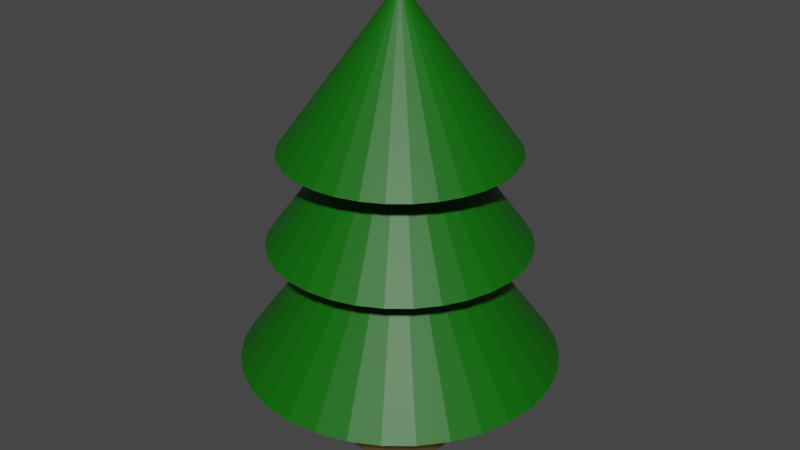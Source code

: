 # Source: rbol.blend  (saved by Blender 3.3.6; exported with 4.5.12 LTS)
import bpy
from mathutils import Matrix  # noqa: F401  (used for matrix-valued properties, if any)

bpy.ops.wm.read_factory_settings(use_empty=True)
scene = bpy.context.scene
scene.name = 'Scene'

# ---- collections
col_collection = bpy.data.collections.new('Collection'); scene.collection.children.link(col_collection)

# ---- materials (node trees are filled in below, after node groups)
mat_hojas_001 = bpy.data.materials.new('Hojas.001')
mat_hojas_001.alpha_threshold = 0.0
mat_hojas_001.use_transparent_shadow = False
mat_hojas_001.roughness = 0.5
mat_hojas_001.line_color = (0.0, 0.0, 0.0, 1.0)
mat_hojas = bpy.data.materials.new('Hojas')
mat_hojas.use_transparent_shadow = False

# ---- node groups
ng_auto_smooth = bpy.data.node_groups.new('Auto Smooth', 'GeometryNodeTree')
_s = ng_auto_smooth.interface.new_socket(name='Geometry', in_out='OUTPUT', socket_type='NodeSocketGeometry')
_s = ng_auto_smooth.interface.new_socket(name='Geometry', in_out='INPUT', socket_type='NodeSocketGeometry')
_s = ng_auto_smooth.interface.new_socket(name='Angle', in_out='INPUT', socket_type='NodeSocketFloat')
_s.subtype = 'ANGLE'
_s.min_value = 0.0
_s.max_value = 3.142
ng_auto_smooth.is_modifier = True
_N = ng_auto_smooth.nodes; _L = ng_auto_smooth.links
n0 = _N.new('NodeGroupOutput'); n0.name = 'Group Output'; n0.location = (480, -100)
n1 = _N.new('NodeGroupInput'); n1.name = 'Group Input'; n1.location = (-420, -300)
n2 = _N.new('NodeGroupInput'); n2.name = 'Group Input.001'; n2.location = (-60, -100)
n3 = _N.new('GeometryNodeSetShadeSmooth'); n3.name = 'Set Shade Smooth'; n3.location = (120, -100)
n3.domain = 'EDGE'
n4 = _N.new('GeometryNodeSetShadeSmooth'); n4.name = 'Set Shade Smooth.001'; n4.location = (300, -100)
n5 = _N.new('GeometryNodeInputMeshEdgeAngle'); n5.name = 'Edge Angle'; n5.location = (-420, -220)
n6 = _N.new('GeometryNodeInputEdgeSmooth'); n6.name = 'Is Edge Smooth'; n6.location = (-60, -160)
n7 = _N.new('GeometryNodeInputShadeSmooth'); n7.name = 'Is Face Smooth'; n7.location = (-240, -340)
n8 = _N.new('FunctionNodeBooleanMath'); n8.name = 'Boolean Math'; n8.location = (-60, -220)
n9 = _N.new('FunctionNodeCompare'); n9.name = 'Compare'; n9.location = (-240, -180)
n9.operation = 'LESS_EQUAL'
_L.new(n5.outputs[0], n9.inputs[0])
_L.new(n4.outputs[0], n0.inputs[0])
_L.new(n1.outputs[1], n9.inputs[1])
_L.new(n9.outputs[0], n8.inputs[0])
_L.new(n7.outputs[0], n8.inputs[1])
_L.new(n2.outputs[0], n3.inputs[0])
_L.new(n6.outputs[0], n3.inputs[1])
_L.new(n3.outputs[0], n4.inputs[0])
_L.new(n8.outputs[0], n3.inputs[2])
n0.is_active_output = True

# ---- material node trees
mat_hojas_001.use_nodes = True; mat_hojas_001.node_tree.nodes.clear()
_N = mat_hojas_001.node_tree.nodes; _L = mat_hojas_001.node_tree.links
n0 = _N.new('ShaderNodeOutputMaterial'); n0.name = 'Material Output'; n0.location = (300, 300)
n1 = _N.new('ShaderNodeBsdfPrincipled'); n1.name = 'Principled BSDF'; n1.location = (10, 300)
n1.distribution = 'GGX'
n1.subsurface_method = 'RANDOM_WALK_SKIN'
n1.inputs[0].default_value = (0.08714, 0.05735, 0.02035, 1.0)
n1.inputs[3].default_value = 1.45
n1.inputs[27].default_value = (0.0, 0.0, 0.0, 1.0)
n1.inputs[28].default_value = 1.0
_L.new(n1.outputs[0], n0.inputs[0])
n0.is_active_output = True
mat_hojas.use_nodes = True; mat_hojas.node_tree.nodes.clear()
_N = mat_hojas.node_tree.nodes; _L = mat_hojas.node_tree.links
n0 = _N.new('ShaderNodeBsdfPrincipled'); n0.name = 'Principled BSDF'; n0.location = (10, 300)
n0.distribution = 'GGX'
n0.subsurface_method = 'RANDOM_WALK_SKIN'
n0.inputs[0].default_value = (0.001453, 0.1237, 0.0, 1.0)
n0.inputs[3].default_value = 1.45
n0.inputs[27].default_value = (0.0, 0.0, 0.0, 1.0)
n0.inputs[28].default_value = 1.0
n1 = _N.new('ShaderNodeOutputMaterial'); n1.name = 'Material Output'; n1.location = (300, 300)
_L.new(n0.outputs[0], n1.inputs[0])
n1.is_active_output = True

# ---- world
world_world = bpy.data.worlds.new('World'); scene.world = world_world
world_world.use_nodes = True; world_world.node_tree.nodes.clear()
_N = world_world.node_tree.nodes; _L = world_world.node_tree.links
n0 = _N.new('ShaderNodeOutputWorld'); n0.name = 'World Output'; n0.location = (300, 300)
n1 = _N.new('ShaderNodeBackground'); n1.name = 'Background'; n1.location = (10, 300)
n1.inputs[0].default_value = (0.05088, 0.05088, 0.05088, 1.0)
_L.new(n1.outputs[0], n0.inputs[0])
n0.is_active_output = True
world_world.color = (0.05088, 0.05088, 0.05088)
world_world.use_sun_shadow = False
world_world.sun_shadow_jitter_overblur = 0.0

# ---- meshes
me_cylinder = bpy.data.meshes.new('Cylinder')
me_cylinder.from_pydata([(0.0, 1.0, -1.0), (2.827e-09, 0.7665, 1.794), (0.1951, 0.9808, -1.0), (0.1495, 0.7517, 1.794), (0.3827, 0.9239, -1.0), (0.2933, 0.7081, 1.794), (0.5556, 0.8315, -1.0), (0.4258, 0.6373, 1.794), (0.7071, 0.7071, -1.0), (0.542, 0.542, 1.794), (0.8315, 0.5556, -1.0), (0.6373, 0.4258, 1.794), (0.9239, 0.3827, -1.0), (0.7081, 0.2933, 1.794), (0.9808, 0.1951, -1.0), (0.7517, 0.1495, 1.794), (1.0, 0.0, -1.0), (0.7665, 3.48e-09, 1.794), (0.9808, -0.1951, -1.0), (0.7517, -0.1495, 1.794), (0.9239, -0.3827, -1.0), (0.7081, -0.2933, 1.794), (0.8315, -0.5556, -1.0), (0.6373, -0.4258, 1.794), (0.7071, -0.7071, -1.0), (0.542, -0.542, 1.794), (0.5556, -0.8315, -1.0), (0.4258, -0.6373, 1.794), (0.3827, -0.9239, -1.0), (0.2933, -0.7081, 1.794), (0.1951, -0.9808, -1.0), (0.1495, -0.7517, 1.794), (0.0, -1.0, -1.0), (2.827e-09, -0.7665, 1.794), (-0.1951, -0.9808, -1.0), (-0.1495, -0.7517, 1.794), (-0.3827, -0.9239, -1.0), (-0.2933, -0.7081, 1.794), (-0.5556, -0.8315, -1.0), (-0.4258, -0.6373, 1.794), (-0.7071, -0.7071, -1.0), (-0.542, -0.542, 1.794), (-0.8315, -0.5556, -1.0), (-0.6373, -0.4258, 1.794), (-0.9239, -0.3827, -1.0), (-0.7081, -0.2933, 1.794), (-0.9808, -0.1951, -1.0), (-0.7517, -0.1495, 1.794), (-1.0, 0.0, -1.0), (-0.7665, 3.48e-09, 1.794), (-0.9808, 0.1951, -1.0), (-0.7517, 0.1495, 1.794), (-0.9239, 0.3827, -1.0), (-0.7081, 0.2933, 1.794), (-0.8315, 0.5556, -1.0), (-0.6373, 0.4258, 1.794), (-0.7071, 0.7071, -1.0), (-0.542, 0.542, 1.794), (-0.5556, 0.8315, -1.0), (-0.4258, 0.6373, 1.794), (-0.3827, 0.9239, -1.0), (-0.2933, 0.7081, 1.794), (-0.1951, 0.9808, -1.0), (-0.1495, 0.7517, 1.794), (1.503e-09, 0.7816, 1.351), (-9.216e-11, 0.8605, 0.2593), (1.179e-09, 0.7864, 1.233), (8.731e-10, 0.7933, 1.1), (5.821e-10, 0.8021, 0.9549), (3.492e-10, 0.8124, 0.8043), (1.455e-10, 0.8238, 0.6538), (0.0, 0.836, 0.5092), (-7.276e-11, 0.8484, 0.3759), (0.1679, 0.844, 0.2593), (0.1525, 0.7665, 1.351), (0.1655, 0.8321, 0.3759), (0.1631, 0.8199, 0.5092), (0.1607, 0.808, 0.6538), (0.1585, 0.7968, 0.8043), (0.1565, 0.7867, 0.9549), (0.1548, 0.778, 1.1), (0.1534, 0.7712, 1.233), (0.3293, 0.795, 0.2593), (0.2991, 0.7221, 1.351), (0.3247, 0.7838, 0.3759), (0.3199, 0.7724, 0.5092), (0.3153, 0.7611, 0.6538), (0.3109, 0.7506, 0.8043), (0.3069, 0.741, 0.9549), (0.3036, 0.7329, 1.1), (0.3009, 0.7265, 1.233), (0.4781, 0.7155, 0.2593), (0.4342, 0.6498, 1.351), (0.4713, 0.7054, 0.3759), (0.4645, 0.6951, 0.5092), (0.4577, 0.685, 0.6538), (0.4513, 0.6755, 0.8043), (0.4456, 0.6669, 0.9549), (0.4407, 0.6596, 1.1), (0.4369, 0.6538, 1.233), (0.6085, 0.6085, 0.2593), (0.5526, 0.5526, 1.351), (0.5999, 0.5999, 0.3759), (0.5911, 0.5911, 0.5092), (0.5825, 0.5825, 0.6538), (0.5745, 0.5745, 0.8043), (0.5672, 0.5672, 0.9549), (0.5609, 0.5609, 1.1), (0.556, 0.556, 1.233), (0.7155, 0.4781, 0.2593), (0.6498, 0.4342, 1.351), (0.7054, 0.4713, 0.3759), (0.6951, 0.4645, 0.5092), (0.685, 0.4577, 0.6538), (0.6755, 0.4513, 0.8043), (0.6669, 0.4456, 0.9549), (0.6596, 0.4407, 1.1), (0.6538, 0.4369, 1.233), (0.795, 0.3293, 0.2593), (0.7221, 0.2991, 1.351), (0.7838, 0.3247, 0.3759), (0.7724, 0.3199, 0.5092), (0.7611, 0.3153, 0.6538), (0.7506, 0.3109, 0.8043), (0.741, 0.3069, 0.9549), (0.7329, 0.3036, 1.1), (0.7265, 0.3009, 1.233), (0.844, 0.1679, 0.2593), (0.7665, 0.1525, 1.351), (0.8321, 0.1655, 0.3759), (0.8199, 0.1631, 0.5092), (0.808, 0.1607, 0.6538), (0.7968, 0.1585, 0.8043), (0.7867, 0.1565, 0.9549), (0.778, 0.1548, 1.1), (0.7712, 0.1534, 1.233), (0.8605, 2.562e-09, 0.2593), (0.7816, 3.565e-09, 1.351), (0.8484, 2.75e-09, 0.3759), (0.836, 2.969e-09, 0.5092), (0.8238, 3.143e-09, 0.6538), (0.8124, 3.318e-09, 0.8043), (0.8021, 3.434e-09, 0.9549), (0.7933, 3.492e-09, 1.1), (0.7864, 3.565e-09, 1.233), (0.844, -0.1679, 0.2593), (0.7665, -0.1525, 1.351), (0.8321, -0.1655, 0.3759), (0.8199, -0.1631, 0.5092), (0.808, -0.1607, 0.6538), (0.7968, -0.1585, 0.8043), (0.7867, -0.1565, 0.9549), (0.778, -0.1548, 1.1), (0.7712, -0.1534, 1.233), (0.795, -0.3293, 0.2593), (0.7221, -0.2991, 1.351), (0.7838, -0.3247, 0.3759), (0.7724, -0.3199, 0.5092), (0.7611, -0.3153, 0.6538), (0.7506, -0.3109, 0.8043), (0.741, -0.3069, 0.9549), (0.7329, -0.3036, 1.1), (0.7265, -0.3009, 1.233), (0.7155, -0.4781, 0.2593), (0.6498, -0.4342, 1.351), (0.7054, -0.4713, 0.3759), (0.6951, -0.4645, 0.5092), (0.685, -0.4577, 0.6538), (0.6755, -0.4513, 0.8043), (0.6669, -0.4456, 0.9549), (0.6596, -0.4407, 1.1), (0.6538, -0.4369, 1.233), (0.6085, -0.6085, 0.2593), (0.5526, -0.5526, 1.351), (0.5999, -0.5999, 0.3759), (0.5911, -0.5911, 0.5092), (0.5825, -0.5825, 0.6538), (0.5745, -0.5745, 0.8043), (0.5672, -0.5672, 0.9549), (0.5609, -0.5609, 1.1), (0.556, -0.556, 1.233), (0.4781, -0.7155, 0.2593), (0.4342, -0.6498, 1.351), (0.4713, -0.7054, 0.3759), (0.4645, -0.6951, 0.5092), (0.4577, -0.685, 0.6538), (0.4513, -0.6755, 0.8043), (0.4456, -0.6669, 0.9549), (0.4407, -0.6596, 1.1), (0.4369, -0.6538, 1.233), (0.3293, -0.795, 0.2593), (0.2991, -0.7221, 1.351), (0.3247, -0.7838, 0.3759), (0.3199, -0.7724, 0.5092), (0.3153, -0.7611, 0.6538), (0.3109, -0.7506, 0.8043), (0.3069, -0.741, 0.9549), (0.3036, -0.7329, 1.1), (0.3009, -0.7265, 1.233), (0.1679, -0.844, 0.2593), (0.1525, -0.7665, 1.351), (0.1655, -0.8321, 0.3759), (0.1631, -0.8199, 0.5092), (0.1607, -0.808, 0.6538), (0.1585, -0.7968, 0.8043), (0.1565, -0.7867, 0.9549), (0.1548, -0.778, 1.1), (0.1534, -0.7712, 1.233), (-9.216e-11, -0.8605, 0.2593), (1.503e-09, -0.7816, 1.351), (-7.276e-11, -0.8484, 0.3759), (0.0, -0.836, 0.5092), (1.455e-10, -0.8238, 0.6538), (3.492e-10, -0.8124, 0.8043), (5.821e-10, -0.8021, 0.9549), (8.731e-10, -0.7933, 1.1), (1.179e-09, -0.7864, 1.233), (-0.1679, -0.844, 0.2593), (-0.1525, -0.7665, 1.351), (-0.1655, -0.8321, 0.3759), (-0.1631, -0.8199, 0.5092), (-0.1607, -0.808, 0.6538), (-0.1585, -0.7968, 0.8043), (-0.1565, -0.7867, 0.9549), (-0.1548, -0.778, 1.1), (-0.1534, -0.7712, 1.233), (-0.3293, -0.795, 0.2593), (-0.2991, -0.7221, 1.351), (-0.3247, -0.7838, 0.3759), (-0.3199, -0.7724, 0.5092), (-0.3153, -0.7611, 0.6538), (-0.3109, -0.7506, 0.8043), (-0.3069, -0.741, 0.9549), (-0.3036, -0.7329, 1.1), (-0.3009, -0.7265, 1.233), (-0.4781, -0.7155, 0.2593), (-0.4342, -0.6498, 1.351), (-0.4713, -0.7054, 0.3759), (-0.4645, -0.6951, 0.5092), (-0.4577, -0.685, 0.6538), (-0.4513, -0.6755, 0.8043), (-0.4456, -0.6669, 0.9549), (-0.4407, -0.6596, 1.1), (-0.4369, -0.6538, 1.233), (-0.6085, -0.6085, 0.2593), (-0.5526, -0.5526, 1.351), (-0.5999, -0.5999, 0.3759), (-0.5911, -0.5911, 0.5092), (-0.5825, -0.5825, 0.6538), (-0.5745, -0.5745, 0.8043), (-0.5672, -0.5672, 0.9549), (-0.5609, -0.5609, 1.1), (-0.556, -0.556, 1.233), (-0.7155, -0.4781, 0.2593), (-0.6498, -0.4342, 1.351), (-0.7054, -0.4713, 0.3759), (-0.6951, -0.4645, 0.5092), (-0.685, -0.4577, 0.6538), (-0.6755, -0.4513, 0.8043), (-0.6669, -0.4456, 0.9549), (-0.6596, -0.4407, 1.1), (-0.6538, -0.4369, 1.233), (-0.795, -0.3293, 0.2593), (-0.7221, -0.2991, 1.351), (-0.7838, -0.3247, 0.3759), (-0.7724, -0.3199, 0.5092), (-0.7611, -0.3153, 0.6538), (-0.7506, -0.3109, 0.8043), (-0.741, -0.3069, 0.9549), (-0.7329, -0.3036, 1.1), (-0.7265, -0.3009, 1.233), (-0.844, -0.1679, 0.2593), (-0.7665, -0.1525, 1.351), (-0.8321, -0.1655, 0.3759), (-0.8199, -0.1631, 0.5092), (-0.808, -0.1607, 0.6538), (-0.7968, -0.1585, 0.8043), (-0.7867, -0.1565, 0.9549), (-0.778, -0.1548, 1.1), (-0.7712, -0.1534, 1.233), (-0.8605, 2.562e-09, 0.2593), (-0.7816, 3.565e-09, 1.351), (-0.8484, 2.75e-09, 0.3759), (-0.836, 2.969e-09, 0.5092), (-0.8238, 3.143e-09, 0.6538), (-0.8124, 3.318e-09, 0.8043), (-0.8021, 3.434e-09, 0.9549), (-0.7933, 3.492e-09, 1.1), (-0.7864, 3.565e-09, 1.233), (-0.844, 0.1679, 0.2593), (-0.7665, 0.1525, 1.351), (-0.8321, 0.1655, 0.3759), (-0.8199, 0.1631, 0.5092), (-0.808, 0.1607, 0.6538), (-0.7968, 0.1585, 0.8043), (-0.7867, 0.1565, 0.9549), (-0.778, 0.1548, 1.1), (-0.7712, 0.1534, 1.233), (-0.795, 0.3293, 0.2593), (-0.7221, 0.2991, 1.351), (-0.7838, 0.3247, 0.3759), (-0.7724, 0.3199, 0.5092), (-0.7611, 0.3153, 0.6538), (-0.7506, 0.3109, 0.8043), (-0.741, 0.3069, 0.9549), (-0.7329, 0.3036, 1.1), (-0.7265, 0.3009, 1.233), (-0.7155, 0.4781, 0.2593), (-0.6498, 0.4342, 1.351), (-0.7054, 0.4713, 0.3759), (-0.6951, 0.4645, 0.5092), (-0.685, 0.4577, 0.6538), (-0.6755, 0.4513, 0.8043), (-0.6669, 0.4456, 0.9549), (-0.6596, 0.4407, 1.1), (-0.6538, 0.4369, 1.233), (-0.6085, 0.6085, 0.2593), (-0.5526, 0.5526, 1.351), (-0.5999, 0.5999, 0.3759), (-0.5911, 0.5911, 0.5092), (-0.5825, 0.5825, 0.6538), (-0.5745, 0.5745, 0.8043), (-0.5672, 0.5672, 0.9549), (-0.5609, 0.5609, 1.1), (-0.556, 0.556, 1.233), (-0.4781, 0.7155, 0.2593), (-0.4342, 0.6498, 1.351), (-0.4713, 0.7054, 0.3759), (-0.4645, 0.6951, 0.5092), (-0.4577, 0.685, 0.6538), (-0.4513, 0.6755, 0.8043), (-0.4456, 0.6669, 0.9549), (-0.4407, 0.6596, 1.1), (-0.4369, 0.6538, 1.233), (-0.3293, 0.795, 0.2593), (-0.2991, 0.7221, 1.351), (-0.3247, 0.7838, 0.3759), (-0.3199, 0.7724, 0.5092), (-0.3153, 0.7611, 0.6538), (-0.3109, 0.7506, 0.8043), (-0.3069, 0.741, 0.9549), (-0.3036, 0.7329, 1.1), (-0.3009, 0.7265, 1.233), (-0.1679, 0.844, 0.2593), (-0.1525, 0.7665, 1.351), (-0.1655, 0.8321, 0.3759), (-0.1631, 0.8199, 0.5092), (-0.1607, 0.808, 0.6538), (-0.1585, 0.7968, 0.8043), (-0.1565, 0.7867, 0.9549), (-0.1548, 0.778, 1.1), (-0.1534, 0.7712, 1.233)], [], [(62, 343, 65, 0), (4, 82, 91, 6), (6, 91, 100, 8), (8, 100, 109, 10), (10, 109, 118, 12), (12, 118, 127, 14), (14, 127, 136, 16), (16, 136, 145, 18), (18, 145, 154, 20), (20, 154, 163, 22), (22, 163, 172, 24), (24, 172, 181, 26), (26, 181, 190, 28), (28, 190, 199, 30), (30, 199, 208, 32), (32, 208, 217, 34), (34, 217, 226, 36), (36, 226, 235, 38), (38, 235, 244, 40), (40, 244, 253, 42), (42, 253, 262, 44), (44, 262, 271, 46), (46, 271, 280, 48), (48, 280, 289, 50), (50, 289, 298, 52), (52, 298, 307, 54), (54, 307, 316, 56), (56, 316, 325, 58), (58, 325, 334, 60), (60, 334, 343, 62), (3, 1, 63, 61, 59, 57, 55, 53, 51, 49, 47, 45, 43, 41, 39, 37, 35, 33, 31, 29, 27, 25, 23, 21, 19, 17, 15, 13, 11, 9, 7, 5), (0, 65, 73, 2), (0, 2, 4, 6, 8, 10, 12, 14, 16, 18, 20, 22, 24, 26, 28, 30, 32, 34, 36, 38, 40, 42, 44, 46, 48, 50, 52, 54, 56, 58, 60, 62), (2, 73, 82, 4), (335, 61, 63, 344), (326, 59, 61, 335), (317, 57, 59, 326), (308, 55, 57, 317), (299, 53, 55, 308), (290, 51, 53, 299), (281, 49, 51, 290), (272, 47, 49, 281), (263, 45, 47, 272), (254, 43, 45, 263), (245, 41, 43, 254), (236, 39, 41, 245), (227, 37, 39, 236), (218, 35, 37, 227), (209, 33, 35, 218), (200, 31, 33, 209), (191, 29, 31, 200), (182, 27, 29, 191), (173, 25, 27, 182), (164, 23, 25, 173), (155, 21, 23, 164), (146, 19, 21, 155), (137, 17, 19, 146), (128, 15, 17, 137), (119, 13, 15, 128), (110, 11, 13, 119), (101, 9, 11, 110), (92, 7, 9, 101), (83, 5, 7, 92), (74, 3, 5, 83), (64, 1, 3, 74), (344, 64, 66, 351), (351, 66, 67, 350), (350, 67, 68, 349), (349, 68, 69, 348), (348, 69, 70, 347), (347, 70, 71, 346), (346, 71, 72, 345), (345, 72, 65, 343), (335, 344, 351, 342), (342, 351, 350, 341), (341, 350, 349, 340), (340, 349, 348, 339), (339, 348, 347, 338), (338, 347, 346, 337), (337, 346, 345, 336), (336, 345, 343, 334), (326, 335, 342, 333), (333, 342, 341, 332), (332, 341, 340, 331), (331, 340, 339, 330), (330, 339, 338, 329), (329, 338, 337, 328), (328, 337, 336, 327), (327, 336, 334, 325), (317, 326, 333, 324), (324, 333, 332, 323), (323, 332, 331, 322), (322, 331, 330, 321), (321, 330, 329, 320), (320, 329, 328, 319), (319, 328, 327, 318), (318, 327, 325, 316), (308, 317, 324, 315), (315, 324, 323, 314), (314, 323, 322, 313), (313, 322, 321, 312), (312, 321, 320, 311), (311, 320, 319, 310), (310, 319, 318, 309), (309, 318, 316, 307), (299, 308, 315, 306), (306, 315, 314, 305), (305, 314, 313, 304), (304, 313, 312, 303), (303, 312, 311, 302), (302, 311, 310, 301), (301, 310, 309, 300), (300, 309, 307, 298), (290, 299, 306, 297), (297, 306, 305, 296), (296, 305, 304, 295), (295, 304, 303, 294), (294, 303, 302, 293), (293, 302, 301, 292), (292, 301, 300, 291), (291, 300, 298, 289), (281, 290, 297, 288), (288, 297, 296, 287), (287, 296, 295, 286), (286, 295, 294, 285), (285, 294, 293, 284), (284, 293, 292, 283), (283, 292, 291, 282), (282, 291, 289, 280), (272, 281, 288, 279), (279, 288, 287, 278), (278, 287, 286, 277), (277, 286, 285, 276), (276, 285, 284, 275), (275, 284, 283, 274), (274, 283, 282, 273), (273, 282, 280, 271), (263, 272, 279, 270), (270, 279, 278, 269), (269, 278, 277, 268), (268, 277, 276, 267), (267, 276, 275, 266), (266, 275, 274, 265), (265, 274, 273, 264), (264, 273, 271, 262), (254, 263, 270, 261), (261, 270, 269, 260), (260, 269, 268, 259), (259, 268, 267, 258), (258, 267, 266, 257), (257, 266, 265, 256), (256, 265, 264, 255), (255, 264, 262, 253), (245, 254, 261, 252), (252, 261, 260, 251), (251, 260, 259, 250), (250, 259, 258, 249), (249, 258, 257, 248), (248, 257, 256, 247), (247, 256, 255, 246), (246, 255, 253, 244), (236, 245, 252, 243), (243, 252, 251, 242), (242, 251, 250, 241), (241, 250, 249, 240), (240, 249, 248, 239), (239, 248, 247, 238), (238, 247, 246, 237), (237, 246, 244, 235), (227, 236, 243, 234), (234, 243, 242, 233), (233, 242, 241, 232), (232, 241, 240, 231), (231, 240, 239, 230), (230, 239, 238, 229), (229, 238, 237, 228), (228, 237, 235, 226), (218, 227, 234, 225), (225, 234, 233, 224), (224, 233, 232, 223), (223, 232, 231, 222), (222, 231, 230, 221), (221, 230, 229, 220), (220, 229, 228, 219), (219, 228, 226, 217), (209, 218, 225, 216), (216, 225, 224, 215), (215, 224, 223, 214), (214, 223, 222, 213), (213, 222, 221, 212), (212, 221, 220, 211), (211, 220, 219, 210), (210, 219, 217, 208), (200, 209, 216, 207), (207, 216, 215, 206), (206, 215, 214, 205), (205, 214, 213, 204), (204, 213, 212, 203), (203, 212, 211, 202), (202, 211, 210, 201), (201, 210, 208, 199), (191, 200, 207, 198), (198, 207, 206, 197), (197, 206, 205, 196), (196, 205, 204, 195), (195, 204, 203, 194), (194, 203, 202, 193), (193, 202, 201, 192), (192, 201, 199, 190), (182, 191, 198, 189), (189, 198, 197, 188), (188, 197, 196, 187), (187, 196, 195, 186), (186, 195, 194, 185), (185, 194, 193, 184), (184, 193, 192, 183), (183, 192, 190, 181), (173, 182, 189, 180), (180, 189, 188, 179), (179, 188, 187, 178), (178, 187, 186, 177), (177, 186, 185, 176), (176, 185, 184, 175), (175, 184, 183, 174), (174, 183, 181, 172), (164, 173, 180, 171), (171, 180, 179, 170), (170, 179, 178, 169), (169, 178, 177, 168), (168, 177, 176, 167), (167, 176, 175, 166), (166, 175, 174, 165), (165, 174, 172, 163), (155, 164, 171, 162), (162, 171, 170, 161), (161, 170, 169, 160), (160, 169, 168, 159), (159, 168, 167, 158), (158, 167, 166, 157), (157, 166, 165, 156), (156, 165, 163, 154), (146, 155, 162, 153), (153, 162, 161, 152), (152, 161, 160, 151), (151, 160, 159, 150), (150, 159, 158, 149), (149, 158, 157, 148), (148, 157, 156, 147), (147, 156, 154, 145), (137, 146, 153, 144), (144, 153, 152, 143), (143, 152, 151, 142), (142, 151, 150, 141), (141, 150, 149, 140), (140, 149, 148, 139), (139, 148, 147, 138), (138, 147, 145, 136), (128, 137, 144, 135), (135, 144, 143, 134), (134, 143, 142, 133), (133, 142, 141, 132), (132, 141, 140, 131), (131, 140, 139, 130), (130, 139, 138, 129), (129, 138, 136, 127), (119, 128, 135, 126), (126, 135, 134, 125), (125, 134, 133, 124), (124, 133, 132, 123), (123, 132, 131, 122), (122, 131, 130, 121), (121, 130, 129, 120), (120, 129, 127, 118), (110, 119, 126, 117), (117, 126, 125, 116), (116, 125, 124, 115), (115, 124, 123, 114), (114, 123, 122, 113), (113, 122, 121, 112), (112, 121, 120, 111), (111, 120, 118, 109), (101, 110, 117, 108), (108, 117, 116, 107), (107, 116, 115, 106), (106, 115, 114, 105), (105, 114, 113, 104), (104, 113, 112, 103), (103, 112, 111, 102), (102, 111, 109, 100), (92, 101, 108, 99), (99, 108, 107, 98), (98, 107, 106, 97), (97, 106, 105, 96), (96, 105, 104, 95), (95, 104, 103, 94), (94, 103, 102, 93), (93, 102, 100, 91), (83, 92, 99, 90), (90, 99, 98, 89), (89, 98, 97, 88), (88, 97, 96, 87), (87, 96, 95, 86), (86, 95, 94, 85), (85, 94, 93, 84), (84, 93, 91, 82), (74, 83, 90, 81), (81, 90, 89, 80), (80, 89, 88, 79), (79, 88, 87, 78), (78, 87, 86, 77), (77, 86, 85, 76), (76, 85, 84, 75), (75, 84, 82, 73), (64, 74, 81, 66), (66, 81, 80, 67), (67, 80, 79, 68), (68, 79, 78, 69), (69, 78, 77, 70), (70, 77, 76, 71), (71, 76, 75, 72), (72, 75, 73, 65), (344, 63, 1, 64)])
_uv = me_cylinder.uv_layers.new(name='UVMap')
_uv.uv.foreach_set('vector', [0.03125, 0.5, 0.03125, 0.6763, 0.0, 0.6763, 0.0, 0.5, 0.9375, 0.5, 0.9375, 0.6763, 0.9063, 0.6763, 0.9062, 0.5, 0.9062, 0.5, 0.9063, 0.6763, 0.875, 0.6763, 0.875, 0.5, 0.875, 0.5, 0.875, 0.6763, 0.8438, 0.6763, 0.8438, 0.5, 0.8438, 0.5, 0.8438, 0.6763, 0.8125, 0.6763, 0.8125, 0.5, 0.8125, 0.5, 0.8125, 0.6763, 0.7813, 0.6763, 0.7812, 0.5, 0.7812, 0.5, 0.7813, 0.6763, 0.75, 0.6763, 0.75, 0.5, 0.75, 0.5, 0.75, 0.6763, 0.7188, 0.6763, 0.7188, 0.5, 0.7188, 0.5, 0.7188, 0.6763, 0.6875, 0.6763, 0.6875, 0.5, 0.6875, 0.5, 0.6875, 0.6763, 0.6562, 0.6763, 0.6562, 0.5, 0.6562, 0.5, 0.6562, 0.6763, 0.625, 0.6763, 0.625, 0.5, 0.625, 0.5, 0.625, 0.6763, 0.5938, 0.6763, 0.5938, 0.5, 0.5938, 0.5, 0.5938, 0.6763, 0.5625, 0.6763, 0.5625, 0.5, 0.5625, 0.5, 0.5625, 0.6763, 0.5313, 0.6763, 0.5312, 0.5, 0.5312, 0.5, 0.5313, 0.6763, 0.5, 0.6763, 0.5, 0.5, 0.5, 0.5, 0.5, 0.6763, 0.4688, 0.6763, 0.4688, 0.5, 0.4688, 0.5, 0.4688, 0.6763, 0.4375, 0.6763, 0.4375, 0.5, 0.4375, 0.5, 0.4375, 0.6763, 0.4063, 0.6763, 0.4062, 0.5, 0.4062, 0.5, 0.4063, 0.6763, 0.375, 0.6763, 0.375, 0.5, 0.375, 0.5, 0.375, 0.6763, 0.3438, 0.6763, 0.3438, 0.5, 0.3438, 0.5, 0.3438, 0.6763, 0.3125, 0.6763, 0.3125, 0.5, 0.3125, 0.5, 0.3125, 0.6763, 0.2812, 0.6763, 0.2812, 0.5, 0.2812, 0.5, 0.2812, 0.6763, 0.25, 0.6763, 0.25, 0.5, 0.25, 0.5, 0.25, 0.6763, 0.2188, 0.6763, 0.2188, 0.5, 0.2188, 0.5, 0.2188, 0.6763, 0.1875, 0.6763, 0.1875, 0.5, 0.1875, 0.5, 0.1875, 0.6763, 0.1562, 0.6763, 0.1562, 0.5, 0.1562, 0.5, 0.1562, 0.6763, 0.125, 0.6763, 0.125, 0.5, 0.125, 0.5, 0.125, 0.6763, 0.09375, 0.6763, 0.09375, 0.5, 0.09375, 0.5, 0.09375, 0.6763, 0.0625, 0.6763, 0.0625, 0.5, 0.0625, 0.5, 0.0625, 0.6763, 0.03125, 0.6763, 0.03125, 0.5, 0.2968, 0.4854, 0.25, 0.49, 0.2032, 0.4854, 0.1582, 0.4717, 0.1167, 0.4496, 0.08029, 0.4197, 0.05045, 0.3833, 0.02827, 0.3418, 0.01461, 0.2968, 0.01, 0.25, 0.01461, 0.2032, 0.02827, 0.1582, 0.05045, 0.1167, 0.08029, 0.08029, 0.1167, 0.05045, 0.1582, 0.02827, 0.2032, 0.01461, 0.25, 0.01, 0.2968, 0.01461, 0.3418, 0.02827, 0.3833, 0.05045, 0.4197, 0.08029, 0.4496, 0.1167, 0.4717, 0.1582, 0.4854, 0.2032, 0.49, 0.25, 0.4854, 0.2968, 0.4717, 0.3418, 0.4496, 0.3833, 0.4197, 0.4197, 0.3833, 0.4496, 0.3418, 0.4717, 1.0, 0.5, 1.0, 0.6763, 0.9688, 0.6763, 0.9688, 0.5, 0.75, 0.49, 0.7968, 0.4854, 0.8418, 0.4717, 0.8833, 0.4496, 0.9197, 0.4197, 0.9496, 0.3833, 0.9717, 0.3418, 0.9854, 0.2968, 0.99, 0.25, 0.9854, 0.2032, 0.9717, 0.1582, 0.9496, 0.1167, 0.9197, 0.08029, 0.8833, 0.05045, 0.8418, 0.02827, 0.7968, 0.01461, 0.75, 0.01, 0.7032, 0.01461, 0.6582, 0.02827, 0.6167, 0.05045, 0.5803, 0.08029, 0.5504, 0.1167, 0.5283, 0.1582, 0.5146, 0.2032, 0.51, 0.25, 0.5146, 0.2968, 0.5283, 0.3418, 0.5504, 0.3833, 0.5803, 0.4197, 0.6167, 0.4496, 0.6582, 0.4717, 0.7032, 0.4854, 0.9688, 0.5, 0.9687, 0.6763, 0.9375, 0.6763, 0.9375, 0.5, 0.0625, 0.8892, 0.0625, 1.0, 0.03125, 1.0, 0.03125, 0.8892, 0.09375, 0.8892, 0.09375, 1.0, 0.0625, 1.0, 0.0625, 0.8892, 0.125, 0.8892, 0.125, 1.0, 0.09375, 1.0, 0.09375, 0.8892, 0.1562, 0.8892, 0.1562, 1.0, 0.125, 1.0, 0.125, 0.8892, 0.1875, 0.8892, 0.1875, 1.0, 0.1562, 1.0, 0.1562, 0.8892, 0.2188, 0.8892, 0.2188, 1.0, 0.1875, 1.0, 0.1875, 0.8892, 0.25, 0.8892, 0.25, 1.0, 0.2188, 1.0, 0.2188, 0.8892, 0.2812, 0.8892, 0.2812, 1.0, 0.25, 1.0, 0.25, 0.8892, 0.3125, 0.8892, 0.3125, 1.0, 0.2812, 1.0, 0.2812, 0.8892, 0.3438, 0.8892, 0.3438, 1.0, 0.3125, 1.0, 0.3125, 0.8892, 0.375, 0.8892, 0.375, 1.0, 0.3438, 1.0, 0.3438, 0.8892, 0.4062, 0.8892, 0.4062, 1.0, 0.375, 1.0, 0.375, 0.8892, 0.4375, 0.8892, 0.4375, 1.0, 0.4062, 1.0, 0.4062, 0.8892, 0.4688, 0.8892, 0.4688, 1.0, 0.4375, 1.0, 0.4375, 0.8892, 0.5, 0.8892, 0.5, 1.0, 0.4688, 1.0, 0.4688, 0.8892, 0.5312, 0.8892, 0.5312, 1.0, 0.5, 1.0, 0.5, 0.8892, 0.5625, 0.8892, 0.5625, 1.0, 0.5312, 1.0, 0.5312, 0.8892, 0.5938, 0.8892, 0.5938, 1.0, 0.5625, 1.0, 0.5625, 0.8892, 0.625, 0.8892, 0.625, 1.0, 0.5938, 1.0, 0.5938, 0.8892, 0.6562, 0.8892, 0.6562, 1.0, 0.625, 1.0, 0.625, 0.8892, 0.6875, 0.8892, 0.6875, 1.0, 0.6562, 1.0, 0.6562, 0.8892, 0.7188, 0.8892, 0.7188, 1.0, 0.6875, 1.0, 0.6875, 0.8892, 0.75, 0.8892, 0.75, 1.0, 0.7188, 1.0, 0.7188, 0.8892, 0.7812, 0.8892, 0.7812, 1.0, 0.75, 1.0, 0.75, 0.8892, 0.8125, 0.8892, 0.8125, 1.0, 0.7812, 1.0, 0.7812, 0.8892, 0.8438, 0.8892, 0.8438, 1.0, 0.8125, 1.0, 0.8125, 0.8892, 0.875, 0.8892, 0.875, 1.0, 0.8438, 1.0, 0.8438, 0.8892, 0.9062, 0.8892, 0.9062, 1.0, 0.875, 1.0, 0.875, 0.8892, 0.9375, 0.8892, 0.9375, 1.0, 0.9062, 1.0, 0.9063, 0.8892, 0.9687, 0.8892, 0.9688, 1.0, 0.9375, 1.0, 0.9375, 0.8892, 1.0, 0.8892, 1.0, 1.0, 0.9688, 1.0, 0.9687, 0.8892, 0.03125, 0.8892, 0.0, 0.8892, -1.594e-05, 0.8599, 0.03125, 0.8599, 0.03125, 0.8599, -1.594e-05, 0.8599, -6.282e-05, 0.8265, 0.03125, 0.8265, 0.03125, 0.8265, -6.282e-05, 0.8265, -0.0001383, 0.7902, 0.03125, 0.7902, 0.03125, 0.7902, -0.0001383, 0.7902, 0.0, 0.7524, 0.03125, 0.7524, 0.03125, 0.7524, 0.0, 0.7524, -0.0001332, 0.7314, 0.03125, 0.7314, 0.03125, 0.7314, -0.0001332, 0.7314, -5.912e-05, 0.7112, 0.03125, 0.7112, 0.03125, 0.7112, -5.912e-05, 0.7112, -1.467e-05, 0.6926, 0.03125, 0.6926, 0.03125, 0.6926, -1.467e-05, 0.6926, 0.0, 0.6763, 0.03125, 0.6763, 0.0625, 0.8892, 0.03125, 0.8892, 0.03125, 0.8599, 0.0625, 0.8599, 0.0625, 0.8599, 0.03125, 0.8599, 0.03125, 0.8265, 0.0625, 0.8265, 0.0625, 0.8265, 0.03125, 0.8265, 0.03125, 0.7902, 0.0625, 0.7902, 0.0625, 0.7902, 0.03125, 0.7902, 0.03125, 0.7524, 0.0625, 0.7524, 0.0625, 0.7524, 0.03125, 0.7524, 0.03125, 0.7314, 0.0625, 0.7314, 0.0625, 0.7314, 0.03125, 0.7314, 0.03125, 0.7112, 0.0625, 0.7112, 0.0625, 0.7112, 0.03125, 0.7112, 0.03125, 0.6926, 0.0625, 0.6926, 0.0625, 0.6926, 0.03125, 0.6926, 0.03125, 0.6763, 0.0625, 0.6763, 0.09375, 0.8892, 0.0625, 0.8892, 0.0625, 0.8599, 0.09375, 0.8599, 0.09375, 0.8599, 0.0625, 0.8599, 0.0625, 0.8265, 0.09375, 0.8265, 0.09375, 0.8265, 0.0625, 0.8265, 0.0625, 0.7902, 0.09375, 0.7902, 0.09375, 0.7902, 0.0625, 0.7902, 0.0625, 0.7524, 0.09375, 0.7524, 0.09375, 0.7524, 0.0625, 0.7524, 0.0625, 0.7314, 0.09375, 0.7314, 0.09375, 0.7314, 0.0625, 0.7314, 0.0625, 0.7112, 0.09375, 0.7112, 0.09375, 0.7112, 0.0625, 0.7112, 0.0625, 0.6926, 0.09375, 0.6926, 0.09375, 0.6926, 0.0625, 0.6926, 0.0625, 0.6763, 0.09375, 0.6763, 0.125, 0.8892, 0.09375, 0.8892, 0.09375, 0.8599, 0.125, 0.8599, 0.125, 0.8599, 0.09375, 0.8599, 0.09375, 0.8265, 0.125, 0.8265, 0.125, 0.8265, 0.09375, 0.8265, 0.09375, 0.7902, 0.125, 0.7902, 0.125, 0.7902, 0.09375, 0.7902, 0.09375, 0.7524, 0.125, 0.7524, 0.125, 0.7524, 0.09375, 0.7524, 0.09375, 0.7314, 0.125, 0.7314, 0.125, 0.7314, 0.09375, 0.7314, 0.09375, 0.7112, 0.125, 0.7112, 0.125, 0.7112, 0.09375, 0.7112, 0.09375, 0.6926, 0.125, 0.6926, 0.125, 0.6926, 0.09375, 0.6926, 0.09375, 0.6763, 0.125, 0.6763, 0.1562, 0.8892, 0.125, 0.8892, 0.125, 0.8599, 0.1562, 0.8599, 0.1562, 0.8599, 0.125, 0.8599, 0.125, 0.8265, 0.1562, 0.8265, 0.1562, 0.8265, 0.125, 0.8265, 0.125, 0.7902, 0.1562, 0.7902, 0.1562, 0.7902, 0.125, 0.7902, 0.125, 0.7524, 0.1562, 0.7524, 0.1562, 0.7524, 0.125, 0.7524, 0.125, 0.7314, 0.1562, 0.7314, 0.1562, 0.7314, 0.125, 0.7314, 0.125, 0.7112, 0.1562, 0.7112, 0.1562, 0.7112, 0.125, 0.7112, 0.125, 0.6926, 0.1562, 0.6926, 0.1562, 0.6926, 0.125, 0.6926, 0.125, 0.6763, 0.1562, 0.6763, 0.1875, 0.8892, 0.1562, 0.8892, 0.1562, 0.8599, 0.1875, 0.8599, 0.1875, 0.8599, 0.1562, 0.8599, 0.1562, 0.8265, 0.1875, 0.8265, 0.1875, 0.8265, 0.1562, 0.8265, 0.1562, 0.7902, 0.1875, 0.7902, 0.1875, 0.7902, 0.1562, 0.7902, 0.1562, 0.7524, 0.1875, 0.7524, 0.1875, 0.7524, 0.1562, 0.7524, 0.1562, 0.7314, 0.1875, 0.7314, 0.1875, 0.7314, 0.1562, 0.7314, 0.1562, 0.7112, 0.1875, 0.7112, 0.1875, 0.7112, 0.1562, 0.7112, 0.1562, 0.6926, 0.1875, 0.6926, 0.1875, 0.6926, 0.1562, 0.6926, 0.1562, 0.6763, 0.1875, 0.6763, 0.2188, 0.8892, 0.1875, 0.8892, 0.1875, 0.8599, 0.2188, 0.8599, 0.2188, 0.8599, 0.1875, 0.8599, 0.1875, 0.8265, 0.2188, 0.8265, 0.2188, 0.8265, 0.1875, 0.8265, 0.1875, 0.7902, 0.2187, 0.7902, 0.2187, 0.7902, 0.1875, 0.7902, 0.1875, 0.7524, 0.2188, 0.7524, 0.2188, 0.7524, 0.1875, 0.7524, 0.1875, 0.7314, 0.2188, 0.7314, 0.2188, 0.7314, 0.1875, 0.7314, 0.1875, 0.7112, 0.2188, 0.7112, 0.2188, 0.7112, 0.1875, 0.7112, 0.1875, 0.6926, 0.2188, 0.6926, 0.2188, 0.6926, 0.1875, 0.6926, 0.1875, 0.6763, 0.2188, 0.6763, 0.25, 0.8892, 0.2188, 0.8892, 0.2188, 0.8599, 0.25, 0.8599, 0.25, 0.8599, 0.2188, 0.8599, 0.2188, 0.8265, 0.25, 0.8265, 0.25, 0.8265, 0.2188, 0.8265, 0.2187, 0.7902, 0.25, 0.7902, 0.25, 0.7902, 0.2187, 0.7902, 0.2188, 0.7524, 0.25, 0.7524, 0.25, 0.7524, 0.2188, 0.7524, 0.2188, 0.7314, 0.25, 0.7314, 0.25, 0.7314, 0.2188, 0.7314, 0.2188, 0.7112, 0.25, 0.7112, 0.25, 0.7112, 0.2188, 0.7112, 0.2188, 0.6926, 0.25, 0.6926, 0.25, 0.6926, 0.2188, 0.6926, 0.2188, 0.6763, 0.25, 0.6763, 0.2812, 0.8892, 0.25, 0.8892, 0.25, 0.8599, 0.2812, 0.8599, 0.2812, 0.8599, 0.25, 0.8599, 0.25, 0.8265, 0.2812, 0.8265, 0.2812, 0.8265, 0.25, 0.8265, 0.25, 0.7902, 0.2812, 0.7902, 0.2812, 0.7902, 0.25, 0.7902, 0.25, 0.7524, 0.2812, 0.7524, 0.2812, 0.7524, 0.25, 0.7524, 0.25, 0.7314, 0.2812, 0.7314, 0.2812, 0.7314, 0.25, 0.7314, 0.25, 0.7112, 0.2812, 0.7112, 0.2812, 0.7112, 0.25, 0.7112, 0.25, 0.6926, 0.2812, 0.6926, 0.2812, 0.6926, 0.25, 0.6926, 0.25, 0.6763, 0.2812, 0.6763, 0.3125, 0.8892, 0.2812, 0.8892, 0.2812, 0.8599, 0.3125, 0.8599, 0.3125, 0.8599, 0.2812, 0.8599, 0.2812, 0.8265, 0.3125, 0.8265, 0.3125, 0.8265, 0.2812, 0.8265, 0.2812, 0.7902, 0.3125, 0.7902, 0.3125, 0.7902, 0.2812, 0.7902, 0.2812, 0.7524, 0.3125, 0.7524, 0.3125, 0.7524, 0.2812, 0.7524, 0.2812, 0.7314, 0.3125, 0.7314, 0.3125, 0.7314, 0.2812, 0.7314, 0.2812, 0.7112, 0.3125, 0.7112, 0.3125, 0.7112, 0.2812, 0.7112, 0.2812, 0.6926, 0.3125, 0.6926, 0.3125, 0.6926, 0.2812, 0.6926, 0.2812, 0.6763, 0.3125, 0.6763, 0.3438, 0.8892, 0.3125, 0.8892, 0.3125, 0.8599, 0.3438, 0.8599, 0.3438, 0.8599, 0.3125, 0.8599, 0.3125, 0.8265, 0.3438, 0.8265, 0.3438, 0.8265, 0.3125, 0.8265, 0.3125, 0.7902, 0.3437, 0.7902, 0.3437, 0.7902, 0.3125, 0.7902, 0.3125, 0.7524, 0.3438, 0.7524, 0.3438, 0.7524, 0.3125, 0.7524, 0.3125, 0.7314, 0.3438, 0.7314, 0.3438, 0.7314, 0.3125, 0.7314, 0.3125, 0.7112, 0.3438, 0.7112, 0.3438, 0.7112, 0.3125, 0.7112, 0.3125, 0.6926, 0.3438, 0.6926, 0.3438, 0.6926, 0.3125, 0.6926, 0.3125, 0.6763, 0.3438, 0.6763, 0.375, 0.8892, 0.3438, 0.8892, 0.3438, 0.8599, 0.375, 0.8599, 0.375, 0.8599, 0.3438, 0.8599, 0.3438, 0.8265, 0.375, 0.8265, 0.375, 0.8265, 0.3438, 0.8265, 0.3437, 0.7902, 0.375, 0.7902, 0.375, 0.7902, 0.3437, 0.7902, 0.3438, 0.7524, 0.375, 0.7524, 0.375, 0.7524, 0.3438, 0.7524, 0.3438, 0.7314, 0.375, 0.7314, 0.375, 0.7314, 0.3438, 0.7314, 0.3438, 0.7112, 0.375, 0.7112, 0.375, 0.7112, 0.3438, 0.7112, 0.3438, 0.6926, 0.375, 0.6926, 0.375, 0.6926, 0.3438, 0.6926, 0.3438, 0.6763, 0.375, 0.6763, 0.4062, 0.8892, 0.375, 0.8892, 0.375, 0.8599, 0.4063, 0.8599, 0.4063, 0.8599, 0.375, 0.8599, 0.375, 0.8265, 0.4062, 0.8265, 0.4062, 0.8265, 0.375, 0.8265, 0.375, 0.7902, 0.4062, 0.7902, 0.4062, 0.7902, 0.375, 0.7902, 0.375, 0.7524, 0.4063, 0.7524, 0.4063, 0.7524, 0.375, 0.7524, 0.375, 0.7314, 0.4063, 0.7314, 0.4063, 0.7314, 0.375, 0.7314, 0.375, 0.7112, 0.4062, 0.7112, 0.4062, 0.7112, 0.375, 0.7112, 0.375, 0.6926, 0.4062, 0.6926, 0.4062, 0.6926, 0.375, 0.6926, 0.375, 0.6763, 0.4063, 0.6763, 0.4375, 0.8892, 0.4062, 0.8892, 0.4063, 0.8599, 0.4375, 0.8599, 0.4375, 0.8599, 0.4063, 0.8599, 0.4062, 0.8265, 0.4375, 0.8265, 0.4375, 0.8265, 0.4062, 0.8265, 0.4062, 0.7902, 0.4375, 0.7902, 0.4375, 0.7902, 0.4062, 0.7902, 0.4063, 0.7524, 0.4375, 0.7524, 0.4375, 0.7524, 0.4063, 0.7524, 0.4063, 0.7314, 0.4375, 0.7314, 0.4375, 0.7314, 0.4063, 0.7314, 0.4062, 0.7112, 0.4375, 0.7112, 0.4375, 0.7112, 0.4062, 0.7112, 0.4062, 0.6926, 0.4375, 0.6926, 0.4375, 0.6926, 0.4062, 0.6926, 0.4063, 0.6763, 0.4375, 0.6763, 0.4688, 0.8892, 0.4375, 0.8892, 0.4375, 0.8599, 0.4688, 0.8599, 0.4688, 0.8599, 0.4375, 0.8599, 0.4375, 0.8265, 0.4688, 0.8265, 0.4688, 0.8265, 0.4375, 0.8265, 0.4375, 0.7902, 0.4688, 0.7902, 0.4688, 0.7902, 0.4375, 0.7902, 0.4375, 0.7524, 0.4688, 0.7524, 0.4688, 0.7524, 0.4375, 0.7524, 0.4375, 0.7314, 0.4688, 0.7314, 0.4688, 0.7314, 0.4375, 0.7314, 0.4375, 0.7112, 0.4688, 0.7112, 0.4688, 0.7112, 0.4375, 0.7112, 0.4375, 0.6926, 0.4688, 0.6926, 0.4688, 0.6926, 0.4375, 0.6926, 0.4375, 0.6763, 0.4688, 0.6763, 0.5, 0.8892, 0.4688, 0.8892, 0.4688, 0.8599, 0.5, 0.8599, 0.5, 0.8599, 0.4688, 0.8599, 0.4688, 0.8265, 0.5, 0.8265, 0.5, 0.8265, 0.4688, 0.8265, 0.4688, 0.7902, 0.5, 0.7902, 0.5, 0.7902, 0.4688, 0.7902, 0.4688, 0.7524, 0.5, 0.7524, 0.5, 0.7524, 0.4688, 0.7524, 0.4688, 0.7314, 0.5, 0.7314, 0.5, 0.7314, 0.4688, 0.7314, 0.4688, 0.7112, 0.5, 0.7112, 0.5, 0.7112, 0.4688, 0.7112, 0.4688, 0.6926, 0.5, 0.6926, 0.5, 0.6926, 0.4688, 0.6926, 0.4688, 0.6763, 0.5, 0.6763, 0.5312, 0.8892, 0.5, 0.8892, 0.5, 0.8599, 0.5312, 0.8599, 0.5312, 0.8599, 0.5, 0.8599, 0.5, 0.8265, 0.5312, 0.8265, 0.5312, 0.8265, 0.5, 0.8265, 0.5, 0.7902, 0.5312, 0.7902, 0.5312, 0.7902, 0.5, 0.7902, 0.5, 0.7524, 0.5313, 0.7524, 0.5313, 0.7524, 0.5, 0.7524, 0.5, 0.7314, 0.5312, 0.7314, 0.5312, 0.7314, 0.5, 0.7314, 0.5, 0.7112, 0.5312, 0.7112, 0.5312, 0.7112, 0.5, 0.7112, 0.5, 0.6926, 0.5313, 0.6926, 0.5313, 0.6926, 0.5, 0.6926, 0.5, 0.6763, 0.5313, 0.6763, 0.5625, 0.8892, 0.5312, 0.8892, 0.5312, 0.8599, 0.5625, 0.8599, 0.5625, 0.8599, 0.5312, 0.8599, 0.5312, 0.8265, 0.5625, 0.8265, 0.5625, 0.8265, 0.5312, 0.8265, 0.5312, 0.7902, 0.5625, 0.7902, 0.5625, 0.7902, 0.5312, 0.7902, 0.5313, 0.7524, 0.5625, 0.7524, 0.5625, 0.7524, 0.5313, 0.7524, 0.5312, 0.7314, 0.5625, 0.7314, 0.5625, 0.7314, 0.5312, 0.7314, 0.5312, 0.7112, 0.5625, 0.7112, 0.5625, 0.7112, 0.5312, 0.7112, 0.5313, 0.6926, 0.5625, 0.6926, 0.5625, 0.6926, 0.5313, 0.6926, 0.5313, 0.6763, 0.5625, 0.6763, 0.5938, 0.8892, 0.5625, 0.8892, 0.5625, 0.8599, 0.5938, 0.8599, 0.5938, 0.8599, 0.5625, 0.8599, 0.5625, 0.8265, 0.5938, 0.8265, 0.5938, 0.8265, 0.5625, 0.8265, 0.5625, 0.7902, 0.5938, 0.7902, 0.5938, 0.7902, 0.5625, 0.7902, 0.5625, 0.7524, 0.5938, 0.7524, 0.5938, 0.7524, 0.5625, 0.7524, 0.5625, 0.7314, 0.5938, 0.7314, 0.5938, 0.7314, 0.5625, 0.7314, 0.5625, 0.7112, 0.5938, 0.7112, 0.5938, 0.7112, 0.5625, 0.7112, 0.5625, 0.6926, 0.5938, 0.6926, 0.5938, 0.6926, 0.5625, 0.6926, 0.5625, 0.6763, 0.5938, 0.6763, 0.625, 0.8892, 0.5938, 0.8892, 0.5938, 0.8599, 0.625, 0.8599, 0.625, 0.8599, 0.5938, 0.8599, 0.5938, 0.8265, 0.625, 0.8265, 0.625, 0.8265, 0.5938, 0.8265, 0.5938, 0.7902, 0.625, 0.7902, 0.625, 0.7902, 0.5938, 0.7902, 0.5938, 0.7524, 0.625, 0.7524, 0.625, 0.7524, 0.5938, 0.7524, 0.5938, 0.7314, 0.625, 0.7314, 0.625, 0.7314, 0.5938, 0.7314, 0.5938, 0.7112, 0.625, 0.7112, 0.625, 0.7112, 0.5938, 0.7112, 0.5938, 0.6926, 0.625, 0.6926, 0.625, 0.6926, 0.5938, 0.6926, 0.5938, 0.6763, 0.625, 0.6763, 0.6562, 0.8892, 0.625, 0.8892, 0.625, 0.8599, 0.6562, 0.8599, 0.6562, 0.8599, 0.625, 0.8599, 0.625, 0.8265, 0.6563, 0.8265, 0.6563, 0.8265, 0.625, 0.8265, 0.625, 0.7902, 0.6562, 0.7902, 0.6562, 0.7902, 0.625, 0.7902, 0.625, 0.7524, 0.6562, 0.7524, 0.6562, 0.7524, 0.625, 0.7524, 0.625, 0.7314, 0.6562, 0.7314, 0.6562, 0.7314, 0.625, 0.7314, 0.625, 0.7112, 0.6562, 0.7112, 0.6562, 0.7112, 0.625, 0.7112, 0.625, 0.6926, 0.6562, 0.6926, 0.6562, 0.6926, 0.625, 0.6926, 0.625, 0.6763, 0.6562, 0.6763, 0.6875, 0.8892, 0.6562, 0.8892, 0.6562, 0.8599, 0.6875, 0.8599, 0.6875, 0.8599, 0.6562, 0.8599, 0.6563, 0.8265, 0.6875, 0.8265, 0.6875, 0.8265, 0.6563, 0.8265, 0.6562, 0.7902, 0.6875, 0.7902, 0.6875, 0.7902, 0.6562, 0.7902, 0.6562, 0.7524, 0.6875, 0.7524, 0.6875, 0.7524, 0.6562, 0.7524, 0.6562, 0.7314, 0.6875, 0.7314, 0.6875, 0.7314, 0.6562, 0.7314, 0.6562, 0.7112, 0.6875, 0.7112, 0.6875, 0.7112, 0.6562, 0.7112, 0.6562, 0.6926, 0.6875, 0.6926, 0.6875, 0.6926, 0.6562, 0.6926, 0.6562, 0.6763, 0.6875, 0.6763, 0.7188, 0.8892, 0.6875, 0.8892, 0.6875, 0.8599, 0.7188, 0.8599, 0.7188, 0.8599, 0.6875, 0.8599, 0.6875, 0.8265, 0.7188, 0.8265, 0.7188, 0.8265, 0.6875, 0.8265, 0.6875, 0.7902, 0.7188, 0.7902, 0.7188, 0.7902, 0.6875, 0.7902, 0.6875, 0.7524, 0.7188, 0.7524, 0.7188, 0.7524, 0.6875, 0.7524, 0.6875, 0.7314, 0.7188, 0.7314, 0.7188, 0.7314, 0.6875, 0.7314, 0.6875, 0.7112, 0.7188, 0.7112, 0.7188, 0.7112, 0.6875, 0.7112, 0.6875, 0.6926, 0.7188, 0.6926, 0.7188, 0.6926, 0.6875, 0.6926, 0.6875, 0.6763, 0.7188, 0.6763, 0.75, 0.8892, 0.7188, 0.8892, 0.7188, 0.8599, 0.75, 0.8599, 0.75, 0.8599, 0.7188, 0.8599, 0.7188, 0.8265, 0.75, 0.8265, 0.75, 0.8265, 0.7188, 0.8265, 0.7188, 0.7902, 0.75, 0.7902, 0.75, 0.7902, 0.7188, 0.7902, 0.7188, 0.7524, 0.75, 0.7524, 0.75, 0.7524, 0.7188, 0.7524, 0.7188, 0.7314, 0.75, 0.7314, 0.75, 0.7314, 0.7188, 0.7314, 0.7188, 0.7112, 0.75, 0.7112, 0.75, 0.7112, 0.7188, 0.7112, 0.7188, 0.6926, 0.75, 0.6926, 0.75, 0.6926, 0.7188, 0.6926, 0.7188, 0.6763, 0.75, 0.6763, 0.7812, 0.8892, 0.75, 0.8892, 0.75, 0.8599, 0.7812, 0.8599, 0.7812, 0.8599, 0.75, 0.8599, 0.75, 0.8265, 0.7812, 0.8265, 0.7812, 0.8265, 0.75, 0.8265, 0.75, 0.7902, 0.7812, 0.7902, 0.7812, 0.7902, 0.75, 0.7902, 0.75, 0.7524, 0.7813, 0.7524, 0.7813, 0.7524, 0.75, 0.7524, 0.75, 0.7314, 0.7812, 0.7314, 0.7812, 0.7314, 0.75, 0.7314, 0.75, 0.7112, 0.7813, 0.7112, 0.7813, 0.7112, 0.75, 0.7112, 0.75, 0.6926, 0.7813, 0.6926, 0.7813, 0.6926, 0.75, 0.6926, 0.75, 0.6763, 0.7813, 0.6763, 0.8125, 0.8892, 0.7812, 0.8892, 0.7812, 0.8599, 0.8125, 0.8599, 0.8125, 0.8599, 0.7812, 0.8599, 0.7812, 0.8265, 0.8125, 0.8265, 0.8125, 0.8265, 0.7812, 0.8265, 0.7812, 0.7902, 0.8125, 0.7902, 0.8125, 0.7902, 0.7812, 0.7902, 0.7813, 0.7524, 0.8125, 0.7524, 0.8125, 0.7524, 0.7813, 0.7524, 0.7812, 0.7314, 0.8125, 0.7314, 0.8125, 0.7314, 0.7812, 0.7314, 0.7813, 0.7112, 0.8125, 0.7112, 0.8125, 0.7112, 0.7813, 0.7112, 0.7813, 0.6926, 0.8125, 0.6926, 0.8125, 0.6926, 0.7813, 0.6926, 0.7813, 0.6763, 0.8125, 0.6763, 0.8438, 0.8892, 0.8125, 0.8892, 0.8125, 0.8599, 0.8438, 0.8599, 0.8438, 0.8599, 0.8125, 0.8599, 0.8125, 0.8265, 0.8438, 0.8265, 0.8438, 0.8265, 0.8125, 0.8265, 0.8125, 0.7902, 0.8438, 0.7902, 0.8438, 0.7902, 0.8125, 0.7902, 0.8125, 0.7524, 0.8438, 0.7524, 0.8438, 0.7524, 0.8125, 0.7524, 0.8125, 0.7314, 0.8438, 0.7314, 0.8438, 0.7314, 0.8125, 0.7314, 0.8125, 0.7112, 0.8438, 0.7112, 0.8438, 0.7112, 0.8125, 0.7112, 0.8125, 0.6926, 0.8438, 0.6926, 0.8438, 0.6926, 0.8125, 0.6926, 0.8125, 0.6763, 0.8438, 0.6763, 0.875, 0.8892, 0.8438, 0.8892, 0.8438, 0.8599, 0.875, 0.8599, 0.875, 0.8599, 0.8438, 0.8599, 0.8438, 0.8265, 0.875, 0.8265, 0.875, 0.8265, 0.8438, 0.8265, 0.8438, 0.7902, 0.875, 0.7902, 0.875, 0.7902, 0.8438, 0.7902, 0.8438, 0.7524, 0.875, 0.7524, 0.875, 0.7524, 0.8438, 0.7524, 0.8438, 0.7314, 0.875, 0.7314, 0.875, 0.7314, 0.8438, 0.7314, 0.8438, 0.7112, 0.875, 0.7112, 0.875, 0.7112, 0.8438, 0.7112, 0.8438, 0.6926, 0.875, 0.6926, 0.875, 0.6926, 0.8438, 0.6926, 0.8438, 0.6763, 0.875, 0.6763, 0.9062, 0.8892, 0.875, 0.8892, 0.875, 0.8599, 0.9062, 0.8599, 0.9062, 0.8599, 0.875, 0.8599, 0.875, 0.8265, 0.9063, 0.8265, 0.9063, 0.8265, 0.875, 0.8265, 0.875, 0.7902, 0.9063, 0.7902, 0.9063, 0.7902, 0.875, 0.7902, 0.875, 0.7524, 0.9063, 0.7524, 0.9063, 0.7524, 0.875, 0.7524, 0.875, 0.7314, 0.9063, 0.7314, 0.9063, 0.7314, 0.875, 0.7314, 0.875, 0.7112, 0.9063, 0.7112, 0.9063, 0.7112, 0.875, 0.7112, 0.875, 0.6926, 0.9063, 0.6926, 0.9063, 0.6926, 0.875, 0.6926, 0.875, 0.6763, 0.9063, 0.6763, 0.9375, 0.8892, 0.9063, 0.8892, 0.9062, 0.8599, 0.9375, 0.8599, 0.9375, 0.8599, 0.9062, 0.8599, 0.9063, 0.8265, 0.9375, 0.8265, 0.9375, 0.8265, 0.9063, 0.8265, 0.9063, 0.7902, 0.9375, 0.7902, 0.9375, 0.7902, 0.9063, 0.7902, 0.9063, 0.7524, 0.9375, 0.7524, 0.9375, 0.7524, 0.9063, 0.7524, 0.9063, 0.7314, 0.9375, 0.7314, 0.9375, 0.7314, 0.9063, 0.7314, 0.9063, 0.7112, 0.9375, 0.7112, 0.9375, 0.7112, 0.9063, 0.7112, 0.9063, 0.6926, 0.9375, 0.6926, 0.9375, 0.6926, 0.9063, 0.6926, 0.9063, 0.6763, 0.9375, 0.6763, 0.9687, 0.8892, 0.9375, 0.8892, 0.9375, 0.8599, 0.9688, 0.8599, 0.9688, 0.8599, 0.9375, 0.8599, 0.9375, 0.8265, 0.9687, 0.8265, 0.9687, 0.8265, 0.9375, 0.8265, 0.9375, 0.7902, 0.9687, 0.7902, 0.9687, 0.7902, 0.9375, 0.7902, 0.9375, 0.7524, 0.9687, 0.7524, 0.9687, 0.7524, 0.9375, 0.7524, 0.9375, 0.7314, 0.9687, 0.7314, 0.9687, 0.7314, 0.9375, 0.7314, 0.9375, 0.7112, 0.9688, 0.7112, 0.9688, 0.7112, 0.9375, 0.7112, 0.9375, 0.6926, 0.9688, 0.6926, 0.9688, 0.6926, 0.9375, 0.6926, 0.9375, 0.6763, 0.9687, 0.6763, 1.0, 0.8892, 0.9687, 0.8892, 0.9688, 0.8599, 1.0, 0.8599, 1.0, 0.8599, 0.9688, 0.8599, 0.9687, 0.8265, 1.0, 0.8265, 1.0, 0.8265, 0.9687, 0.8265, 0.9687, 0.7902, 1.0, 0.7902, 1.0, 0.7902, 0.9687, 0.7902, 0.9687, 0.7524, 1.0, 0.7524, 1.0, 0.7524, 0.9687, 0.7524, 0.9687, 0.7314, 1.0, 0.7314, 1.0, 0.7314, 0.9687, 0.7314, 0.9688, 0.7112, 1.0, 0.7112, 1.0, 0.7112, 0.9688, 0.7112, 0.9688, 0.6926, 1.0, 0.6926, 1.0, 0.6926, 0.9688, 0.6926, 0.9688, 0.6763, 1.0, 0.6763, 0.03125, 0.8892, 0.03125, 1.0, 0.0, 1.0, 0.0, 0.8892])
me_cylinder.materials.append(mat_hojas_001)
me_cylinder.update()
me_cylinder.normals_split_custom_set([tuple(v) for v in zip(*[iter([-0.09743, 0.9892, 0.1096, -0.09743, 0.9892, 0.1096, -0.09743, 0.9892, 0.1096, -0.09743, 0.9892, 0.1096, 0.4686, 0.8766, 0.1096, 0.4686, 0.8766, 0.1096, 0.4686, 0.8766, 0.1096, 0.4686, 0.8766, 0.1096, 0.6306, 0.7684, 0.1096, 0.6306, 0.7684, 0.1096, 0.6306, 0.7684, 0.1096, 0.6306, 0.7684, 0.1096, 0.7684, 0.6306, 0.1096, 0.7684, 0.6306, 0.1096, 0.7684, 0.6306, 0.1096, 0.7684, 0.6306, 0.1096, 0.8766, 0.4686, 0.1096, 0.8766, 0.4686, 0.1096, 0.8766, 0.4686, 0.1096, 0.8766, 0.4686, 0.1096, 0.9512, 0.2885, 0.1096, 0.9512, 0.2885, 0.1096, 0.9512, 0.2885, 0.1096, 0.9512, 0.2885, 0.1096, 0.9892, 0.09743, 0.1096, 0.9892, 0.09743, 0.1096, 0.9892, 0.09743, 0.1096, 0.9892, 0.09743, 0.1096, 0.9892, -0.09743, 0.1096, 0.9892, -0.09743, 0.1096, 0.9892, -0.09743, 0.1096, 0.9892, -0.09743, 0.1096, 0.9512, -0.2885, 0.1096, 0.9512, -0.2885, 0.1096, 0.9512, -0.2885, 0.1096, 0.9512, -0.2885, 0.1096, 0.8766, -0.4686, 0.1096, 0.8766, -0.4686, 0.1096, 0.8766, -0.4686, 0.1096, 0.8766, -0.4686, 0.1096, 0.7684, -0.6306, 0.1096, 0.7684, -0.6306, 0.1096, 0.7684, -0.6306, 0.1096, 0.7684, -0.6306, 0.1096, 0.6306, -0.7684, 0.1096, 0.6306, -0.7684, 0.1096, 0.6306, -0.7684, 0.1096, 0.6306, -0.7684, 0.1096, 0.4686, -0.8766, 0.1096, 0.4686, -0.8766, 0.1096, 0.4686, -0.8766, 0.1096, 0.4686, -0.8766, 0.1096, 0.2885, -0.9512, 0.1096, 0.2885, -0.9512, 0.1096, 0.2885, -0.9512, 0.1096, 0.2885, -0.9512, 0.1096, 0.09743, -0.9892, 0.1096, 0.09743, -0.9892, 0.1096, 0.09743, -0.9892, 0.1096, 0.09743, -0.9892, 0.1096, -0.09743, -0.9892, 0.1096, -0.09743, -0.9892, 0.1096, -0.09743, -0.9892, 0.1096, -0.09743, -0.9892, 0.1096, -0.2885, -0.9512, 0.1096, -0.2885, -0.9512, 0.1096, -0.2885, -0.9512, 0.1096, -0.2885, -0.9512, 0.1096, -0.4686, -0.8766, 0.1096, -0.4686, -0.8766, 0.1096, -0.4686, -0.8766, 0.1096, -0.4686, -0.8766, 0.1096, -0.6306, -0.7684, 0.1096, -0.6306, -0.7684, 0.1096, -0.6306, -0.7684, 0.1096, -0.6306, -0.7684, 0.1096, -0.7684, -0.6306, 0.1096, -0.7684, -0.6306, 0.1096, -0.7684, -0.6306, 0.1096, -0.7684, -0.6306, 0.1096, -0.8766, -0.4686, 0.1096, -0.8766, -0.4686, 0.1096, -0.8766, -0.4686, 0.1096, -0.8766, -0.4686, 0.1096, -0.9512, -0.2885, 0.1096, -0.9512, -0.2885, 0.1096, -0.9512, -0.2885, 0.1096, -0.9512, -0.2885, 0.1096, -0.9892, -0.09743, 0.1096, -0.9892, -0.09743, 0.1096, -0.9892, -0.09743, 0.1096, -0.9892, -0.09743, 0.1096, -0.9892, 0.09743, 0.1096, -0.9892, 0.09743, 0.1096, -0.9892, 0.09743, 0.1096, -0.9892, 0.09743, 0.1096, -0.9512, 0.2885, 0.1096, -0.9512, 0.2885, 0.1096, -0.9512, 0.2885, 0.1096, -0.9512, 0.2885, 0.1096, -0.8766, 0.4686, 0.1096, -0.8766, 0.4686, 0.1096, -0.8766, 0.4686, 0.1096, -0.8766, 0.4686, 0.1096, -0.7684, 0.6306, 0.1096, -0.7684, 0.6306, 0.1096, -0.7684, 0.6306, 0.1096, -0.7684, 0.6306, 0.1096, -0.6306, 0.7684, 0.1096, -0.6306, 0.7684, 0.1096, -0.6306, 0.7684, 0.1096, -0.6306, 0.7684, 0.1096, -0.4686, 0.8766, 0.1096, -0.4686, 0.8766, 0.1096, -0.4686, 0.8766, 0.1096, -0.4686, 0.8766, 0.1096, -0.2885, 0.9512, 0.1096, -0.2885, 0.9512, 0.1096, -0.2885, 0.9512, 0.1096, -0.2885, 0.9512, 0.1096, 8.126e-09, 0.0, 1.0, 8.126e-09, 0.0, 1.0, 8.126e-09, 0.0, 1.0, 8.126e-09, 0.0, 1.0, 8.126e-09, 0.0, 1.0, 8.126e-09, 0.0, 1.0, 8.126e-09, 0.0, 1.0, 8.126e-09, 0.0, 1.0, 8.126e-09, 0.0, 1.0, 8.126e-09, 0.0, 1.0, 8.126e-09, 0.0, 1.0, 8.126e-09, 0.0, 1.0, 8.126e-09, 0.0, 1.0, 8.126e-09, 0.0, 1.0, 8.126e-09, 0.0, 1.0, 8.126e-09, 0.0, 1.0, 8.126e-09, 0.0, 1.0, 8.126e-09, 0.0, 1.0, 8.126e-09, 0.0, 1.0, 8.126e-09, 0.0, 1.0, 8.126e-09, 0.0, 1.0, 8.126e-09, 0.0, 1.0, 8.126e-09, 0.0, 1.0, 8.126e-09, 0.0, 1.0, 8.126e-09, 0.0, 1.0, 8.126e-09, 0.0, 1.0, 8.126e-09, 0.0, 1.0, 8.126e-09, 0.0, 1.0, 8.126e-09, 0.0, 1.0, 8.126e-09, 0.0, 1.0, 8.126e-09, 0.0, 1.0, 8.126e-09, 0.0, 1.0, 0.09743, 0.9892, 0.1096, 0.09743, 0.9892, 0.1096, 0.09743, 0.9892, 0.1096, 0.09743, 0.9892, 0.1096, -1.91e-08, 0.0, -1.0, -1.91e-08, 0.0, -1.0, -1.91e-08, 0.0, -1.0, -1.91e-08, 0.0, -1.0, -1.91e-08, 0.0, -1.0, -1.91e-08, 0.0, -1.0, -1.91e-08, 0.0, -1.0, -1.91e-08, 0.0, -1.0, -1.91e-08, 0.0, -1.0, -1.91e-08, 0.0, -1.0, -1.91e-08, 0.0, -1.0, -1.91e-08, 0.0, -1.0, -1.91e-08, 0.0, -1.0, -1.91e-08, 0.0, -1.0, -1.91e-08, 0.0, -1.0, -1.91e-08, 0.0, -1.0, -1.91e-08, 0.0, -1.0, -1.91e-08, 0.0, -1.0, -1.91e-08, 0.0, -1.0, -1.91e-08, 0.0, -1.0, -1.91e-08, 0.0, -1.0, -1.91e-08, 0.0, -1.0, -1.91e-08, 0.0, -1.0, -1.91e-08, 0.0, -1.0, -1.91e-08, 0.0, -1.0, -1.91e-08, 0.0, -1.0, -1.91e-08, 0.0, -1.0, -1.91e-08, 0.0, -1.0, -1.91e-08, 0.0, -1.0, -1.91e-08, 0.0, -1.0, -1.91e-08, 0.0, -1.0, -1.91e-08, 0.0, -1.0, 0.2885, 0.9512, 0.1096, 0.2885, 0.9512, 0.1096, 0.2885, 0.9512, 0.1096, 0.2885, 0.9512, 0.1096, -0.2901, 0.9564, 0.03387, -0.2901, 0.9564, 0.03387, -0.2901, 0.9564, 0.03387, -0.2901, 0.9564, 0.03387, -0.4711, 0.8814, 0.03387, -0.4711, 0.8814, 0.03387, -0.4711, 0.8814, 0.03387, -0.4711, 0.8814, 0.03387, -0.634, 0.7726, 0.03387, -0.634, 0.7726, 0.03387, -0.634, 0.7726, 0.03387, -0.634, 0.7726, 0.03387, -0.7726, 0.634, 0.03387, -0.7726, 0.634, 0.03387, -0.7726, 0.634, 0.03387, -0.7726, 0.634, 0.03387, -0.8814, 0.4711, 0.03387, -0.8814, 0.4711, 0.03387, -0.8814, 0.4711, 0.03387, -0.8814, 0.4711, 0.03387, -0.9564, 0.2901, 0.03387, -0.9564, 0.2901, 0.03387, -0.9564, 0.2901, 0.03387, -0.9564, 0.2901, 0.03387, -0.9946, 0.09796, 0.03387, -0.9946, 0.09796, 0.03387, -0.9946, 0.09796, 0.03387, -0.9946, 0.09796, 0.03387, -0.9946, -0.09796, 0.03387, -0.9946, -0.09796, 0.03387, -0.9946, -0.09796, 0.03387, -0.9946, -0.09796, 0.03387, -0.9564, -0.2901, 0.03387, -0.9564, -0.2901, 0.03387, -0.9564, -0.2901, 0.03387, -0.9564, -0.2901, 0.03387, -0.8814, -0.4711, 0.03387, -0.8814, -0.4711, 0.03387, -0.8814, -0.4711, 0.03387, -0.8814, -0.4711, 0.03387, -0.7726, -0.634, 0.03387, -0.7726, -0.634, 0.03387, -0.7726, -0.634, 0.03387, -0.7726, -0.634, 0.03387, -0.634, -0.7726, 0.03387, -0.634, -0.7726, 0.03387, -0.634, -0.7726, 0.03387, -0.634, -0.7726, 0.03387, -0.4711, -0.8814, 0.03387, -0.4711, -0.8814, 0.03387, -0.4711, -0.8814, 0.03387, -0.4711, -0.8814, 0.03387, -0.2901, -0.9564, 0.03387, -0.2901, -0.9564, 0.03387, -0.2901, -0.9564, 0.03387, -0.2901, -0.9564, 0.03387, -0.09796, -0.9946, 0.03387, -0.09796, -0.9946, 0.03387, -0.09796, -0.9946, 0.03387, -0.09796, -0.9946, 0.03387, 0.09796, -0.9946, 0.03387, 0.09796, -0.9946, 0.03387, 0.09796, -0.9946, 0.03387, 0.09796, -0.9946, 0.03387, 0.2901, -0.9564, 0.03387, 0.2901, -0.9564, 0.03387, 0.2901, -0.9564, 0.03387, 0.2901, -0.9564, 0.03387, 0.4711, -0.8814, 0.03387, 0.4711, -0.8814, 0.03387, 0.4711, -0.8814, 0.03387, 0.4711, -0.8814, 0.03387, 0.634, -0.7726, 0.03387, 0.634, -0.7726, 0.03387, 0.634, -0.7726, 0.03387, 0.634, -0.7726, 0.03387, 0.7726, -0.634, 0.03387, 0.7726, -0.634, 0.03387, 0.7726, -0.634, 0.03387, 0.7726, -0.634, 0.03387, 0.8814, -0.4711, 0.03387, 0.8814, -0.4711, 0.03387, 0.8814, -0.4711, 0.03387, 0.8814, -0.4711, 0.03387, 0.9564, -0.2901, 0.03387, 0.9564, -0.2901, 0.03387, 0.9564, -0.2901, 0.03387, 0.9564, -0.2901, 0.03387, 0.9946, -0.09796, 0.03387, 0.9946, -0.09796, 0.03387, 0.9946, -0.09796, 0.03387, 0.9946, -0.09796, 0.03387, 0.9946, 0.09796, 0.03387, 0.9946, 0.09796, 0.03387, 0.9946, 0.09796, 0.03387, 0.9946, 0.09796, 0.03387, 0.9564, 0.2901, 0.03387, 0.9564, 0.2901, 0.03387, 0.9564, 0.2901, 0.03387, 0.9564, 0.2901, 0.03387, 0.8814, 0.4711, 0.03387, 0.8814, 0.4711, 0.03387, 0.8814, 0.4711, 0.03387, 0.8814, 0.4711, 0.03387, 0.7726, 0.634, 0.03387, 0.7726, 0.634, 0.03387, 0.7726, 0.634, 0.03387, 0.7726, 0.634, 0.03387, 0.634, 0.7726, 0.03387, 0.634, 0.7726, 0.03387, 0.634, 0.7726, 0.03387, 0.634, 0.7726, 0.03387, 0.4711, 0.8814, 0.03387, 0.4711, 0.8814, 0.03387, 0.4711, 0.8814, 0.03387, 0.4711, 0.8814, 0.03387, 0.2901, 0.9564, 0.03387, 0.2901, 0.9564, 0.03387, 0.2901, 0.9564, 0.03387, 0.2901, 0.9564, 0.03387, 0.09796, 0.9946, 0.03387, 0.09796, 0.9946, 0.03387, 0.09796, 0.9946, 0.03387, 0.09796, 0.9946, 0.03387, -0.09796, 0.9946, 0.03391, -0.09793, 0.9946, 0.03391, -0.09791, 0.9941, 0.04608, -0.09789, 0.9941, 0.04608, -0.09791, 0.9941, 0.04611, -0.09789, 0.9941, 0.04611, -0.09786, 0.9936, 0.05587, -0.09784, 0.9936, 0.05587, -0.09786, 0.9936, 0.05593, -0.09784, 0.9936, 0.05593, -0.09782, 0.9931, 0.06416, -0.09779, 0.9931, 0.06416, -0.09782, 0.9931, 0.06417, -0.09779, 0.9931, 0.06417, -0.09776, 0.9926, 0.07183, -0.09774, 0.9926, 0.07183, -0.09776, 0.9926, 0.07174, -0.09774, 0.9926, 0.07174, -0.09771, 0.992, 0.07938, -0.09768, 0.992, 0.07938, -0.09771, 0.992, 0.0794, -0.09768, 0.992, 0.0794, -0.09764, 0.9914, 0.08762, -0.0976, 0.9914, 0.08762, -0.09764, 0.9914, 0.08767, -0.0976, 0.9914, 0.08767, -0.09755, 0.9905, 0.09741, -0.0975, 0.9905, 0.09741, -0.09755, 0.9904, 0.09744, -0.0975, 0.9905, 0.09744, -0.09743, 0.9892, 0.1096, -0.09736, 0.9892, 0.1096, -0.2901, 0.9564, 0.03386, -0.2901, 0.9564, 0.03386, -0.29, 0.9559, 0.04608, -0.29, 0.9559, 0.04608, -0.29, 0.9559, 0.04611, -0.2899, 0.9559, 0.04611, -0.2898, 0.9554, 0.05587, -0.2898, 0.9555, 0.05587, -0.2898, 0.9554, 0.05593, -0.2898, 0.9555, 0.05593, -0.2897, 0.955, 0.06416, -0.2897, 0.955, 0.06416, -0.2897, 0.955, 0.06417, -0.2897, 0.955, 0.06417, -0.2895, 0.9545, 0.07178, -0.2895, 0.9545, 0.07178, -0.2895, 0.9545, 0.07178, -0.2895, 0.9545, 0.07178, -0.2894, 0.9539, 0.07938, -0.2893, 0.9539, 0.07938, -0.2894, 0.9539, 0.0794, -0.2893, 0.9539, 0.0794, -0.2892, 0.9533, 0.08766, -0.2891, 0.9533, 0.08766, -0.2892, 0.9533, 0.08767, -0.2891, 0.9533, 0.08767, -0.2889, 0.9524, 0.09741, -0.2889, 0.9524, 0.09741, -0.2889, 0.9524, 0.09744, -0.2889, 0.9524, 0.09744, -0.2885, 0.9512, 0.1096, -0.2885, 0.9512, 0.1096, -0.4711, 0.8814, 0.03386, -0.4711, 0.8814, 0.03386, -0.4709, 0.881, 0.04608, -0.4709, 0.881, 0.04608, -0.4709, 0.881, 0.04611, -0.4709, 0.881, 0.04611, -0.4707, 0.8805, 0.05587, -0.4706, 0.8806, 0.05587, -0.4707, 0.8805, 0.05593, -0.4706, 0.8806, 0.05593, -0.4704, 0.8801, 0.06416, -0.4704, 0.8801, 0.06416, -0.4704, 0.8801, 0.06417, -0.4704, 0.8801, 0.06417, -0.4702, 0.8796, 0.07178, -0.4702, 0.8797, 0.07178, -0.4702, 0.8796, 0.07178, -0.4702, 0.8797, 0.07178, -0.4699, 0.8791, 0.07938, -0.4699, 0.8792, 0.07938, -0.4699, 0.8791, 0.0794, -0.4699, 0.8792, 0.0794, -0.4696, 0.8785, 0.08762, -0.4696, 0.8785, 0.08762, -0.4696, 0.8785, 0.08767, -0.4695, 0.8785, 0.08767, -0.4692, 0.8777, 0.09741, -0.4691, 0.8778, 0.09741, -0.4692, 0.8777, 0.09744, -0.4691, 0.8778, 0.09744, -0.4686, 0.8766, 0.1096, -0.4685, 0.8766, 0.1096, -0.634, 0.7726, 0.03386, -0.634, 0.7726, 0.03386, -0.6337, 0.7722, 0.04608, -0.6337, 0.7722, 0.04608, -0.6337, 0.7722, 0.04611, -0.6337, 0.7722, 0.04611, -0.6334, 0.7718, 0.05587, -0.6334, 0.7718, 0.05587, -0.6334, 0.7718, 0.05593, -0.6334, 0.7718, 0.05593, -0.6331, 0.7714, 0.06416, -0.6331, 0.7714, 0.06416, -0.6331, 0.7714, 0.06417, -0.6331, 0.7714, 0.06417, -0.6328, 0.771, 0.07178, -0.6327, 0.771, 0.07178, -0.6328, 0.771, 0.07178, -0.6327, 0.771, 0.07178, -0.6324, 0.7706, 0.07938, -0.6324, 0.7706, 0.07938, -0.6324, 0.7706, 0.0794, -0.6324, 0.7706, 0.0794, -0.632, 0.77, 0.08766, -0.6319, 0.7701, 0.08766, -0.632, 0.77, 0.08762, -0.6319, 0.7701, 0.08762, -0.6314, 0.7693, 0.09741, -0.6313, 0.7694, 0.09741, -0.6314, 0.7693, 0.09744, -0.6313, 0.7694, 0.09744, -0.6306, 0.7684, 0.1096, -0.6305, 0.7684, 0.1096, -0.7726, 0.634, 0.03386, -0.7725, 0.6341, 0.03386, -0.7722, 0.6337, 0.04608, -0.7722, 0.6337, 0.04608, -0.7722, 0.6337, 0.04611, -0.7722, 0.6337, 0.04611, -0.7718, 0.6334, 0.05592, -0.7718, 0.6334, 0.05592, -0.7718, 0.6334, 0.05588, -0.7718, 0.6334, 0.05588, -0.7714, 0.6331, 0.06416, -0.7714, 0.6331, 0.06416, -0.7714, 0.6331, 0.06417, -0.7714, 0.6331, 0.06417, -0.771, 0.6328, 0.07178, -0.771, 0.6328, 0.07178, -0.771, 0.6328, 0.07178, -0.771, 0.6328, 0.07178, -0.7706, 0.6324, 0.07934, -0.7706, 0.6324, 0.07934, -0.7706, 0.6324, 0.0794, -0.7705, 0.6324, 0.0794, -0.77, 0.632, 0.08766, -0.77, 0.632, 0.08766, -0.77, 0.632, 0.08762, -0.77, 0.632, 0.08762, -0.7693, 0.6314, 0.09741, -0.7693, 0.6314, 0.09741, -0.7693, 0.6314, 0.09744, -0.7693, 0.6314, 0.09744, -0.7684, 0.6306, 0.1096, -0.7683, 0.6306, 0.1096, -0.8814, 0.4711, 0.03386, -0.8814, 0.4712, 0.03386, -0.881, 0.4709, 0.04608, -0.881, 0.4709, 0.04608, -0.881, 0.4709, 0.04611, -0.881, 0.4709, 0.04611, -0.8805, 0.4707, 0.05587, -0.8805, 0.4707, 0.05587, -0.8805, 0.4707, 0.05593, -0.8805, 0.4707, 0.05593, -0.8801, 0.4704, 0.06416, -0.8801, 0.4704, 0.06416, -0.8801, 0.4704, 0.06417, -0.8801, 0.4704, 0.06417, -0.8796, 0.4702, 0.07173, -0.8796, 0.4702, 0.07173, -0.8796, 0.4702, 0.07178, -0.8796, 0.4702, 0.07178, -0.8791, 0.4699, 0.07938, -0.8791, 0.4699, 0.07938, -0.8791, 0.4699, 0.0794, -0.8791, 0.4699, 0.0794, -0.8785, 0.4696, 0.08766, -0.8785, 0.4696, 0.08766, -0.8785, 0.4696, 0.08767, -0.8785, 0.4696, 0.08767, -0.8777, 0.4692, 0.09741, -0.8777, 0.4692, 0.09741, -0.8777, 0.4692, 0.09744, -0.8777, 0.4692, 0.09744, -0.8766, 0.4686, 0.1096, -0.8766, 0.4686, 0.1096, -0.9564, 0.2901, 0.03386, -0.9564, 0.2901, 0.03386, -0.9559, 0.29, 0.04608, -0.9559, 0.29, 0.04608, -0.9559, 0.29, 0.04611, -0.9559, 0.29, 0.04611, -0.9554, 0.2898, 0.05587, -0.9554, 0.2899, 0.05587, -0.9554, 0.2898, 0.05593, -0.9554, 0.2899, 0.05593, -0.955, 0.2897, 0.06416, -0.955, 0.2897, 0.06416, -0.955, 0.2897, 0.06417, -0.955, 0.2897, 0.06417, -0.9545, 0.2895, 0.07178, -0.9545, 0.2896, 0.07178, -0.9545, 0.2895, 0.07183, -0.9545, 0.2896, 0.07183, -0.9539, 0.2894, 0.07938, -0.9539, 0.2894, 0.07938, -0.9539, 0.2894, 0.0794, -0.9539, 0.2894, 0.0794, -0.9533, 0.2892, 0.08766, -0.9532, 0.2892, 0.08766, -0.9533, 0.2892, 0.08767, -0.9532, 0.2892, 0.08767, -0.9524, 0.2889, 0.09741, -0.9524, 0.289, 0.09741, -0.9524, 0.2889, 0.09744, -0.9524, 0.289, 0.09744, -0.9512, 0.2885, 0.1096, -0.9512, 0.2886, 0.1096, -0.9946, 0.09796, 0.03391, -0.9946, 0.09799, 0.03391, -0.9941, 0.09791, 0.04608, -0.9941, 0.09793, 0.04608, -0.9941, 0.09791, 0.04611, -0.9941, 0.09794, 0.04611, -0.9936, 0.09786, 0.05587, -0.9936, 0.09789, 0.05587, -0.9936, 0.09786, 0.05593, -0.9936, 0.09789, 0.05593, -0.9931, 0.09782, 0.06416, -0.9931, 0.09784, 0.06416, -0.9931, 0.09782, 0.06417, -0.9931, 0.09784, 0.06417, -0.9926, 0.09776, 0.07178, -0.9926, 0.09779, 0.07178, -0.9926, 0.09776, 0.07178, -0.9926, 0.09779, 0.07178, -0.992, 0.09771, 0.07938, -0.992, 0.09774, 0.07938, -0.992, 0.09771, 0.0794, -0.992, 0.09774, 0.0794, -0.9914, 0.09764, 0.08762, -0.9914, 0.09768, 0.08762, -0.9914, 0.09764, 0.08767, -0.9913, 0.09768, 0.08767, -0.9905, 0.09755, 0.09741, -0.9904, 0.0976, 0.09741, -0.9904, 0.09755, 0.09744, -0.9904, 0.09761, 0.09744, -0.9892, 0.09743, 0.1096, -0.9892, 0.0975, 0.1096, -0.9946, -0.09796, 0.03391, -0.9946, -0.09793, 0.03391, -0.9941, -0.09791, 0.04608, -0.9941, -0.09789, 0.04608, -0.9941, -0.09791, 0.04611, -0.9941, -0.09789, 0.04611, -0.9936, -0.09786, 0.05587, -0.9936, -0.09784, 0.05587, -0.9936, -0.09786, 0.05593, -0.9936, -0.09784, 0.05593, -0.9931, -0.09782, 0.06416, -0.9931, -0.09779, 0.06416, -0.9931, -0.09782, 0.06417, -0.9931, -0.09779, 0.06417, -0.9926, -0.09776, 0.07178, -0.9926, -0.09774, 0.07178, -0.9926, -0.09776, 0.07178, -0.9926, -0.09774, 0.07178, -0.992, -0.09771, 0.07938, -0.992, -0.09768, 0.07938, -0.992, -0.09771, 0.0794, -0.992, -0.09768, 0.0794, -0.9914, -0.09764, 0.08762, -0.9914, -0.0976, 0.08762, -0.9914, -0.09764, 0.08767, -0.9914, -0.0976, 0.08767, -0.9905, -0.09755, 0.09741, -0.9905, -0.0975, 0.09741, -0.9904, -0.09755, 0.09744, -0.9905, -0.0975, 0.09744, -0.9892, -0.09743, 0.1096, -0.9892, -0.09736, 0.1096, -0.9564, -0.2901, 0.03386, -0.9564, -0.2901, 0.03386, -0.9559, -0.29, 0.04608, -0.9559, -0.29, 0.04608, -0.9559, -0.29, 0.04611, -0.9559, -0.2899, 0.04611, -0.9554, -0.2898, 0.05587, -0.9555, -0.2898, 0.05587, -0.9554, -0.2898, 0.05593, -0.9555, -0.2898, 0.05593, -0.955, -0.2897, 0.06416, -0.955, -0.2897, 0.06416, -0.955, -0.2897, 0.06417, -0.955, -0.2897, 0.06417, -0.9545, -0.2895, 0.07178, -0.9545, -0.2895, 0.07178, -0.9545, -0.2895, 0.07183, -0.9545, -0.2895, 0.07183, -0.9539, -0.2894, 0.07938, -0.9539, -0.2893, 0.07938, -0.9539, -0.2894, 0.0794, -0.9539, -0.2893, 0.0794, -0.9533, -0.2892, 0.08766, -0.9533, -0.2891, 0.08766, -0.9533, -0.2892, 0.08767, -0.9533, -0.2891, 0.08767, -0.9524, -0.2889, 0.09741, -0.9524, -0.2889, 0.09741, -0.9524, -0.2889, 0.09739, -0.9524, -0.2889, 0.09739, -0.9512, -0.2885, 0.1096, -0.9512, -0.2885, 0.1096, -0.8814, -0.4711, 0.03386, -0.8814, -0.4711, 0.03386, -0.881, -0.4709, 0.04608, -0.881, -0.4709, 0.04608, -0.881, -0.4709, 0.04611, -0.881, -0.4709, 0.04611, -0.8805, -0.4707, 0.05592, -0.8806, -0.4706, 0.05592, -0.8805, -0.4707, 0.05593, -0.8806, -0.4706, 0.05593, -0.8801, -0.4704, 0.06416, -0.8801, -0.4704, 0.06416, -0.8801, -0.4704, 0.06417, -0.8801, -0.4704, 0.06417, -0.8796, -0.4702, 0.07178, -0.8797, -0.4702, 0.07178, -0.8796, -0.4702, 0.07178, -0.8797, -0.4702, 0.07178, -0.8791, -0.4699, 0.07938, -0.8792, -0.4699, 0.07938, -0.8791, -0.4699, 0.0794, -0.8792, -0.4699, 0.0794, -0.8785, -0.4696, 0.08762, -0.8785, -0.4696, 0.08762, -0.8785, -0.4696, 0.08767, -0.8785, -0.4695, 0.08767, -0.8777, -0.4692, 0.09741, -0.8778, -0.4691, 0.09741, -0.8777, -0.4692, 0.09744, -0.8778, -0.4691, 0.09744, -0.8766, -0.4686, 0.1096, -0.8766, -0.4685, 0.1096, -0.7726, -0.634, 0.03386, -0.7726, -0.634, 0.03386, -0.7722, -0.6337, 0.04608, -0.7722, -0.6337, 0.04608, -0.7722, -0.6337, 0.04611, -0.7722, -0.6337, 0.04611, -0.7718, -0.6334, 0.05587, -0.7718, -0.6334, 0.05587, -0.7718, -0.6334, 0.05593, -0.7718, -0.6334, 0.05593, -0.7714, -0.6331, 0.06416, -0.7714, -0.6331, 0.06416, -0.7714, -0.6331, 0.06417, -0.7714, -0.6331, 0.06417, -0.771, -0.6328, 0.07183, -0.771, -0.6327, 0.07183, -0.771, -0.6328, 0.07178, -0.771, -0.6327, 0.07178, -0.7706, -0.6324, 0.07934, -0.7706, -0.6324, 0.07934, -0.7706, -0.6324, 0.07945, -0.7706, -0.6324, 0.07945, -0.77, -0.632, 0.08762, -0.7701, -0.6319, 0.08762, -0.77, -0.632, 0.08767, -0.7701, -0.6319, 0.08767, -0.7693, -0.6314, 0.09741, -0.7694, -0.6313, 0.09741, -0.7693, -0.6314, 0.09744, -0.7694, -0.6313, 0.09744, -0.7684, -0.6306, 0.1096, -0.7684, -0.6305, 0.1096, -0.634, -0.7726, 0.03386, -0.6341, -0.7725, 0.03386, -0.6337, -0.7722, 0.04608, -0.6337, -0.7722, 0.04608, -0.6337, -0.7722, 0.04611, -0.6337, -0.7722, 0.04611, -0.6334, -0.7718, 0.05587, -0.6334, -0.7718, 0.05587, -0.6334, -0.7718, 0.05593, -0.6334, -0.7718, 0.05593, -0.6331, -0.7714, 0.06416, -0.6331, -0.7714, 0.06416, -0.6331, -0.7714, 0.06417, -0.6331, -0.7714, 0.06417, -0.6328, -0.771, 0.07178, -0.6328, -0.771, 0.07178, -0.6328, -0.771, 0.07178, -0.6328, -0.771, 0.07178, -0.6324, -0.7706, 0.07938, -0.6324, -0.7706, 0.07938, -0.6324, -0.7706, 0.0794, -0.6324, -0.7705, 0.0794, -0.632, -0.77, 0.08766, -0.632, -0.77, 0.08766, -0.632, -0.77, 0.08762, -0.632, -0.77, 0.08762, -0.6314, -0.7693, 0.09741, -0.6314, -0.7693, 0.09741, -0.6314, -0.7693, 0.09744, -0.6314, -0.7693, 0.09744, -0.6306, -0.7684, 0.1096, -0.6306, -0.7683, 0.1096, -0.4711, -0.8814, 0.03386, -0.4712, -0.8814, 0.03386, -0.4709, -0.881, 0.04608, -0.4709, -0.881, 0.04608, -0.4709, -0.881, 0.04611, -0.4709, -0.881, 0.04611, -0.4707, -0.8805, 0.05587, -0.4707, -0.8805, 0.05587, -0.4707, -0.8805, 0.05593, -0.4707, -0.8805, 0.05593, -0.4704, -0.8801, 0.06416, -0.4704, -0.8801, 0.06416, -0.4704, -0.8801, 0.06417, -0.4704, -0.8801, 0.06417, -0.4702, -0.8796, 0.07178, -0.4702, -0.8796, 0.07178, -0.4702, -0.8796, 0.07178, -0.4702, -0.8796, 0.07178, -0.4699, -0.8791, 0.07938, -0.4699, -0.8791, 0.07938, -0.4699, -0.8791, 0.07945, -0.4699, -0.8791, 0.07945, -0.4696, -0.8785, 0.08762, -0.4696, -0.8785, 0.08762, -0.4696, -0.8785, 0.08767, -0.4696, -0.8785, 0.08767, -0.4692, -0.8777, 0.09741, -0.4692, -0.8777, 0.09741, -0.4692, -0.8777, 0.09744, -0.4692, -0.8777, 0.09744, -0.4686, -0.8766, 0.1096, -0.4686, -0.8766, 0.1096, -0.2901, -0.9564, 0.03386, -0.2901, -0.9564, 0.03386, -0.29, -0.9559, 0.04608, -0.29, -0.9559, 0.04608, -0.29, -0.9559, 0.04611, -0.29, -0.9559, 0.04611, -0.2898, -0.9554, 0.05587, -0.2899, -0.9554, 0.05587, -0.2898, -0.9554, 0.05593, -0.2899, -0.9554, 0.05593, -0.2897, -0.955, 0.06416, -0.2897, -0.955, 0.06416, -0.2897, -0.955, 0.06417, -0.2897, -0.955, 0.06417, -0.2895, -0.9545, 0.07178, -0.2896, -0.9545, 0.07178, -0.2895, -0.9545, 0.07183, -0.2896, -0.9545, 0.07183, -0.2894, -0.9539, 0.07938, -0.2894, -0.9539, 0.07938, -0.2894, -0.9539, 0.0794, -0.2894, -0.9539, 0.0794, -0.2892, -0.9533, 0.08766, -0.2892, -0.9532, 0.08766, -0.2892, -0.9533, 0.08767, -0.2892, -0.9532, 0.08767, -0.2889, -0.9524, 0.09741, -0.289, -0.9524, 0.09741, -0.2889, -0.9524, 0.09744, -0.289, -0.9524, 0.09744, -0.2885, -0.9512, 0.1096, -0.2886, -0.9512, 0.1096, -0.09796, -0.9946, 0.03391, -0.09799, -0.9946, 0.03391, -0.09791, -0.9941, 0.04608, -0.09793, -0.9941, 0.04608, -0.09791, -0.9941, 0.04611, -0.09794, -0.9941, 0.04611, -0.09786, -0.9936, 0.05587, -0.09789, -0.9936, 0.05587, -0.09786, -0.9936, 0.05593, -0.09789, -0.9936, 0.05593, -0.09782, -0.9931, 0.06416, -0.09784, -0.9931, 0.06416, -0.09782, -0.9931, 0.06417, -0.09784, -0.9931, 0.06417, -0.09776, -0.9926, 0.07178, -0.09779, -0.9926, 0.07178, -0.09776, -0.9926, 0.07178, -0.09779, -0.9926, 0.07178, -0.09771, -0.992, 0.07938, -0.09774, -0.992, 0.07938, -0.09771, -0.992, 0.0794, -0.09774, -0.992, 0.0794, -0.09764, -0.9914, 0.08762, -0.09768, -0.9914, 0.08762, -0.09764, -0.9914, 0.08767, -0.09768, -0.9913, 0.08767, -0.09755, -0.9905, 0.09741, -0.0976, -0.9904, 0.09741, -0.09755, -0.9904, 0.09744, -0.09761, -0.9904, 0.09744, -0.09743, -0.9892, 0.1096, -0.0975, -0.9892, 0.1096, 0.09796, -0.9946, 0.03391, 0.09793, -0.9946, 0.03391, 0.09791, -0.9941, 0.04608, 0.09789, -0.9941, 0.04608, 0.09791, -0.9941, 0.04611, 0.09789, -0.9941, 0.04611, 0.09786, -0.9936, 0.05592, 0.09784, -0.9936, 0.05592, 0.09786, -0.9936, 0.05593, 0.09784, -0.9936, 0.05593, 0.09782, -0.9931, 0.06416, 0.09779, -0.9931, 0.06416, 0.09782, -0.9931, 0.06417, 0.09779, -0.9931, 0.06417, 0.09776, -0.9926, 0.07183, 0.09774, -0.9926, 0.07183, 0.09776, -0.9926, 0.07174, 0.09774, -0.9926, 0.07174, 0.09771, -0.992, 0.07938, 0.09768, -0.992, 0.07938, 0.09771, -0.992, 0.0794, 0.09768, -0.992, 0.0794, 0.09764, -0.9914, 0.08762, 0.0976, -0.9914, 0.08762, 0.09764, -0.9914, 0.08767, 0.0976, -0.9914, 0.08767, 0.09755, -0.9905, 0.09741, 0.0975, -0.9905, 0.09741, 0.09755, -0.9904, 0.09744, 0.0975, -0.9905, 0.09744, 0.09743, -0.9892, 0.1096, 0.09736, -0.9892, 0.1096, 0.2901, -0.9564, 0.03386, 0.2901, -0.9564, 0.03386, 0.29, -0.9559, 0.04608, 0.29, -0.9559, 0.04608, 0.29, -0.9559, 0.04611, 0.2899, -0.9559, 0.04611, 0.2898, -0.9554, 0.05587, 0.2898, -0.9555, 0.05587, 0.2898, -0.9554, 0.05593, 0.2898, -0.9555, 0.05593, 0.2897, -0.955, 0.06416, 0.2897, -0.955, 0.06416, 0.2897, -0.955, 0.06417, 0.2897, -0.955, 0.06417, 0.2895, -0.9545, 0.07178, 0.2895, -0.9545, 0.07178, 0.2895, -0.9545, 0.07178, 0.2895, -0.9545, 0.07178, 0.2894, -0.9539, 0.07938, 0.2893, -0.9539, 0.07938, 0.2894, -0.9539, 0.0794, 0.2893, -0.9539, 0.0794, 0.2892, -0.9533, 0.08766, 0.2891, -0.9533, 0.08766, 0.2892, -0.9533, 0.08767, 0.2891, -0.9533, 0.08767, 0.2889, -0.9524, 0.09741, 0.2889, -0.9524, 0.09741, 0.2889, -0.9524, 0.09744, 0.2889, -0.9524, 0.09744, 0.2885, -0.9512, 0.1096, 0.2885, -0.9512, 0.1096, 0.4711, -0.8814, 0.03386, 0.4711, -0.8814, 0.03386, 0.4709, -0.881, 0.04608, 0.4709, -0.881, 0.04608, 0.4709, -0.881, 0.04611, 0.4709, -0.881, 0.04611, 0.4707, -0.8805, 0.05587, 0.4706, -0.8806, 0.05587, 0.4707, -0.8805, 0.05593, 0.4706, -0.8806, 0.05593, 0.4704, -0.8801, 0.06416, 0.4704, -0.8801, 0.06416, 0.4704, -0.8801, 0.06417, 0.4704, -0.8801, 0.06417, 0.4702, -0.8796, 0.07178, 0.4702, -0.8797, 0.07178, 0.4702, -0.8796, 0.07178, 0.4702, -0.8797, 0.07178, 0.4699, -0.8791, 0.07938, 0.4699, -0.8792, 0.07938, 0.4699, -0.8791, 0.0794, 0.4699, -0.8792, 0.0794, 0.4696, -0.8785, 0.08762, 0.4696, -0.8785, 0.08762, 0.4696, -0.8785, 0.08767, 0.4695, -0.8785, 0.08767, 0.4692, -0.8777, 0.09741, 0.4691, -0.8778, 0.09741, 0.4692, -0.8777, 0.09744, 0.4691, -0.8778, 0.09744, 0.4686, -0.8766, 0.1096, 0.4685, -0.8766, 0.1096, 0.634, -0.7726, 0.03386, 0.634, -0.7726, 0.03386, 0.6337, -0.7722, 0.04608, 0.6337, -0.7722, 0.04608, 0.6337, -0.7722, 0.04611, 0.6337, -0.7722, 0.04611, 0.6334, -0.7718, 0.05587, 0.6334, -0.7718, 0.05587, 0.6334, -0.7718, 0.05593, 0.6334, -0.7718, 0.05593, 0.6331, -0.7714, 0.06416, 0.6331, -0.7714, 0.06416, 0.6331, -0.7714, 0.06417, 0.6331, -0.7714, 0.06417, 0.6328, -0.771, 0.07178, 0.6327, -0.771, 0.07178, 0.6328, -0.771, 0.07178, 0.6327, -0.771, 0.07178, 0.6324, -0.7706, 0.07938, 0.6324, -0.7706, 0.07938, 0.6324, -0.7706, 0.0794, 0.6324, -0.7706, 0.0794, 0.632, -0.77, 0.08766, 0.6319, -0.7701, 0.08766, 0.632, -0.77, 0.08762, 0.6319, -0.7701, 0.08762, 0.6314, -0.7693, 0.09741, 0.6313, -0.7694, 0.09741, 0.6314, -0.7693, 0.09744, 0.6313, -0.7694, 0.09744, 0.6306, -0.7684, 0.1096, 0.6305, -0.7684, 0.1096, 0.7726, -0.634, 0.03386, 0.7725, -0.6341, 0.03386, 0.7722, -0.6337, 0.04608, 0.7722, -0.6337, 0.04608, 0.7722, -0.6337, 0.04611, 0.7722, -0.6337, 0.04611, 0.7718, -0.6334, 0.05587, 0.7718, -0.6334, 0.05587, 0.7718, -0.6334, 0.05593, 0.7718, -0.6334, 0.05593, 0.7714, -0.6331, 0.06416, 0.7714, -0.6331, 0.06416, 0.7714, -0.6331, 0.06417, 0.7714, -0.6331, 0.06417, 0.771, -0.6328, 0.07178, 0.771, -0.6328, 0.07178, 0.771, -0.6328, 0.07178, 0.771, -0.6328, 0.07178, 0.7706, -0.6324, 0.07938, 0.7706, -0.6324, 0.07938, 0.7706, -0.6324, 0.0794, 0.7705, -0.6324, 0.0794, 0.77, -0.632, 0.08762, 0.77, -0.632, 0.08762, 0.77, -0.632, 0.08767, 0.77, -0.632, 0.08767, 0.7693, -0.6314, 0.09741, 0.7693, -0.6314, 0.09741, 0.7693, -0.6314, 0.09744, 0.7693, -0.6314, 0.09744, 0.7684, -0.6306, 0.1096, 0.7683, -0.6306, 0.1096, 0.8814, -0.4711, 0.03386, 0.8814, -0.4712, 0.03386, 0.881, -0.4709, 0.04608, 0.881, -0.4709, 0.04608, 0.881, -0.4709, 0.04611, 0.881, -0.4709, 0.04611, 0.8805, -0.4707, 0.05587, 0.8805, -0.4707, 0.05587, 0.8805, -0.4707, 0.05588, 0.8805, -0.4707, 0.05588, 0.8801, -0.4704, 0.06421, 0.8801, -0.4704, 0.06421, 0.8801, -0.4704, 0.06417, 0.8801, -0.4704, 0.06417, 0.8796, -0.4702, 0.07178, 0.8796, -0.4702, 0.07178, 0.8796, -0.4702, 0.07178, 0.8796, -0.4702, 0.07178, 0.8791, -0.4699, 0.07938, 0.8791, -0.4699, 0.07938, 0.8791, -0.4699, 0.0794, 0.8791, -0.4699, 0.0794, 0.8785, -0.4696, 0.08766, 0.8785, -0.4696, 0.08766, 0.8785, -0.4696, 0.08767, 0.8785, -0.4696, 0.08767, 0.8777, -0.4692, 0.09741, 0.8777, -0.4692, 0.09741, 0.8777, -0.4692, 0.09744, 0.8777, -0.4692, 0.09744, 0.8766, -0.4686, 0.1096, 0.8766, -0.4686, 0.1096, 0.9564, -0.2901, 0.03386, 0.9564, -0.2901, 0.03386, 0.9559, -0.29, 0.04608, 0.9559, -0.29, 0.04608, 0.9559, -0.29, 0.04611, 0.9559, -0.29, 0.04611, 0.9554, -0.2898, 0.05587, 0.9554, -0.2899, 0.05587, 0.9554, -0.2898, 0.05593, 0.9554, -0.2899, 0.05593, 0.955, -0.2897, 0.06416, 0.955, -0.2897, 0.06416, 0.955, -0.2897, 0.06417, 0.955, -0.2897, 0.06417, 0.9545, -0.2895, 0.07178, 0.9545, -0.2896, 0.07178, 0.9545, -0.2895, 0.07178, 0.9545, -0.2896, 0.07178, 0.9539, -0.2894, 0.07938, 0.9539, -0.2894, 0.07938, 0.9539, -0.2894, 0.0794, 0.9539, -0.2894, 0.0794, 0.9533, -0.2892, 0.08766, 0.9532, -0.2892, 0.08766, 0.9533, -0.2892, 0.08762, 0.9532, -0.2892, 0.08762, 0.9524, -0.2889, 0.09741, 0.9524, -0.289, 0.09741, 0.9524, -0.2889, 0.09739, 0.9524, -0.289, 0.09739, 0.9512, -0.2885, 0.1096, 0.9512, -0.2886, 0.1096, 0.9946, -0.09796, 0.03391, 0.9946, -0.09799, 0.03391, 0.9941, -0.09791, 0.04608, 0.9941, -0.09793, 0.04608, 0.9941, -0.09791, 0.04611, 0.9941, -0.09794, 0.04611, 0.9936, -0.09786, 0.05587, 0.9936, -0.09789, 0.05587, 0.9936, -0.09786, 0.05593, 0.9936, -0.09789, 0.05593, 0.9931, -0.09782, 0.06416, 0.9931, -0.09784, 0.06416, 0.9931, -0.09782, 0.06417, 0.9931, -0.09784, 0.06417, 0.9926, -0.09776, 0.07178, 0.9926, -0.09779, 0.07178, 0.9926, -0.09776, 0.07178, 0.9926, -0.09779, 0.07178, 0.992, -0.09771, 0.07938, 0.992, -0.09774, 0.07938, 0.992, -0.09771, 0.0794, 0.992, -0.09774, 0.0794, 0.9914, -0.09764, 0.08762, 0.9914, -0.09768, 0.08762, 0.9914, -0.09764, 0.08767, 0.9913, -0.09768, 0.08767, 0.9905, -0.09755, 0.09741, 0.9904, -0.0976, 0.09741, 0.9904, -0.09755, 0.09744, 0.9904, -0.09761, 0.09744, 0.9892, -0.09743, 0.1096, 0.9892, -0.0975, 0.1096, 0.9946, 0.09796, 0.03391, 0.9946, 0.09793, 0.03391, 0.9941, 0.09791, 0.04608, 0.9941, 0.09789, 0.04608, 0.9941, 0.09791, 0.04611, 0.9941, 0.09789, 0.04611, 0.9936, 0.09786, 0.05592, 0.9936, 0.09784, 0.05592, 0.9936, 0.09786, 0.05593, 0.9936, 0.09784, 0.05593, 0.9931, 0.09782, 0.06416, 0.9931, 0.09779, 0.06416, 0.9931, 0.09781, 0.06417, 0.9931, 0.09779, 0.06417, 0.9926, 0.09776, 0.07183, 0.9926, 0.09774, 0.07183, 0.9926, 0.09776, 0.07174, 0.9926, 0.09774, 0.07174, 0.992, 0.09771, 0.07938, 0.992, 0.09768, 0.07938, 0.992, 0.09771, 0.0794, 0.992, 0.09768, 0.0794, 0.9914, 0.09764, 0.08762, 0.9914, 0.0976, 0.08762, 0.9914, 0.09764, 0.08767, 0.9914, 0.0976, 0.08767, 0.9905, 0.09755, 0.09741, 0.9905, 0.0975, 0.09741, 0.9904, 0.09755, 0.09744, 0.9905, 0.0975, 0.09744, 0.9892, 0.09743, 0.1096, 0.9892, 0.09736, 0.1096, 0.9564, 0.2901, 0.03386, 0.9564, 0.2901, 0.03386, 0.9559, 0.29, 0.04608, 0.9559, 0.29, 0.04608, 0.9559, 0.29, 0.04611, 0.9559, 0.2899, 0.04611, 0.9554, 0.2898, 0.05587, 0.9555, 0.2898, 0.05587, 0.9554, 0.2898, 0.05593, 0.9555, 0.2898, 0.05593, 0.955, 0.2897, 0.06416, 0.955, 0.2897, 0.06416, 0.955, 0.2897, 0.06417, 0.955, 0.2897, 0.06417, 0.9545, 0.2895, 0.07178, 0.9545, 0.2895, 0.07178, 0.9545, 0.2895, 0.07178, 0.9545, 0.2895, 0.07178, 0.9539, 0.2894, 0.07938, 0.9539, 0.2893, 0.07938, 0.9539, 0.2894, 0.0794, 0.9539, 0.2893, 0.0794, 0.9533, 0.2892, 0.08766, 0.9533, 0.2891, 0.08766, 0.9533, 0.2892, 0.08767, 0.9533, 0.2891, 0.08767, 0.9524, 0.2889, 0.09741, 0.9524, 0.2889, 0.09741, 0.9524, 0.2889, 0.09744, 0.9524, 0.2888, 0.09744, 0.9512, 0.2885, 0.1096, 0.9512, 0.2885, 0.1096, 0.8814, 0.4711, 0.03386, 0.8814, 0.4711, 0.03386, 0.881, 0.4709, 0.04608, 0.881, 0.4709, 0.04608, 0.881, 0.4709, 0.04611, 0.881, 0.4709, 0.04611, 0.8805, 0.4707, 0.05587, 0.8806, 0.4706, 0.05587, 0.8805, 0.4707, 0.05593, 0.8806, 0.4706, 0.05593, 0.8801, 0.4704, 0.06416, 0.8801, 0.4704, 0.06416, 0.8801, 0.4704, 0.06417, 0.8801, 0.4704, 0.06417, 0.8796, 0.4702, 0.07173, 0.8797, 0.4702, 0.07173, 0.8796, 0.4702, 0.07178, 0.8797, 0.4702, 0.07178, 0.8791, 0.4699, 0.07938, 0.8792, 0.4699, 0.07938, 0.8791, 0.4699, 0.0794, 0.8792, 0.4699, 0.0794, 0.8785, 0.4696, 0.08766, 0.8785, 0.4696, 0.08766, 0.8785, 0.4696, 0.08767, 0.8785, 0.4695, 0.08767, 0.8777, 0.4692, 0.09741, 0.8778, 0.4691, 0.09741, 0.8777, 0.4692, 0.09744, 0.8778, 0.4691, 0.09744, 0.8766, 0.4686, 0.1096, 0.8766, 0.4685, 0.1096, 0.7726, 0.634, 0.03386, 0.7726, 0.634, 0.03386, 0.7722, 0.6337, 0.04608, 0.7722, 0.6337, 0.04608, 0.7722, 0.6337, 0.04611, 0.7722, 0.6337, 0.04611, 0.7718, 0.6334, 0.05592, 0.7718, 0.6334, 0.05592, 0.7718, 0.6334, 0.05588, 0.7718, 0.6334, 0.05588, 0.7714, 0.6331, 0.06416, 0.7714, 0.6331, 0.06416, 0.7714, 0.6331, 0.06417, 0.7714, 0.6331, 0.06417, 0.771, 0.6328, 0.07178, 0.771, 0.6327, 0.07178, 0.771, 0.6328, 0.07178, 0.771, 0.6327, 0.07178, 0.7706, 0.6324, 0.07938, 0.7706, 0.6324, 0.07938, 0.7706, 0.6324, 0.0794, 0.7706, 0.6324, 0.0794, 0.77, 0.632, 0.08766, 0.7701, 0.6319, 0.08766, 0.77, 0.632, 0.08762, 0.7701, 0.6319, 0.08762, 0.7693, 0.6314, 0.09741, 0.7694, 0.6313, 0.09741, 0.7693, 0.6314, 0.09744, 0.7694, 0.6313, 0.09744, 0.7684, 0.6306, 0.1096, 0.7684, 0.6305, 0.1096, 0.634, 0.7726, 0.03386, 0.6341, 0.7725, 0.03386, 0.6337, 0.7722, 0.04608, 0.6337, 0.7722, 0.04608, 0.6337, 0.7722, 0.04611, 0.6337, 0.7722, 0.04611, 0.6334, 0.7718, 0.05587, 0.6334, 0.7718, 0.05587, 0.6334, 0.7718, 0.05593, 0.6334, 0.7718, 0.05593, 0.6331, 0.7714, 0.06416, 0.6331, 0.7714, 0.06416, 0.6331, 0.7714, 0.06417, 0.6331, 0.7714, 0.06417, 0.6328, 0.771, 0.07178, 0.6328, 0.771, 0.07178, 0.6328, 0.771, 0.07178, 0.6328, 0.771, 0.07178, 0.6324, 0.7706, 0.07938, 0.6324, 0.7706, 0.07938, 0.6324, 0.7706, 0.0794, 0.6324, 0.7705, 0.0794, 0.632, 0.77, 0.08766, 0.632, 0.77, 0.08766, 0.632, 0.77, 0.08762, 0.632, 0.77, 0.08762, 0.6314, 0.7693, 0.09741, 0.6314, 0.7693, 0.09741, 0.6314, 0.7693, 0.09744, 0.6314, 0.7693, 0.09744, 0.6306, 0.7684, 0.1096, 0.6306, 0.7683, 0.1096, 0.4711, 0.8814, 0.03386, 0.4712, 0.8814, 0.03386, 0.4709, 0.881, 0.04608, 0.4709, 0.881, 0.04608, 0.4709, 0.881, 0.04611, 0.4709, 0.881, 0.04611, 0.4707, 0.8805, 0.05587, 0.4707, 0.8805, 0.05587, 0.4707, 0.8805, 0.05593, 0.4707, 0.8805, 0.05593, 0.4704, 0.8801, 0.06416, 0.4704, 0.8801, 0.06416, 0.4704, 0.8801, 0.06417, 0.4704, 0.8801, 0.06417, 0.4702, 0.8796, 0.07178, 0.4702, 0.8796, 0.07178, 0.4702, 0.8796, 0.07178, 0.4702, 0.8796, 0.07178, 0.4699, 0.8791, 0.07938, 0.4699, 0.8791, 0.07938, 0.4699, 0.8791, 0.0794, 0.4699, 0.8791, 0.0794, 0.4696, 0.8785, 0.08762, 0.4696, 0.8785, 0.08762, 0.4696, 0.8785, 0.08767, 0.4696, 0.8785, 0.08767, 0.4692, 0.8777, 0.09741, 0.4692, 0.8777, 0.09741, 0.4692, 0.8777, 0.09744, 0.4692, 0.8777, 0.09744, 0.4686, 0.8766, 0.1096, 0.4686, 0.8766, 0.1096, 0.2901, 0.9564, 0.03386, 0.2901, 0.9564, 0.03386, 0.29, 0.9559, 0.04608, 0.29, 0.9559, 0.04608, 0.29, 0.9559, 0.04611, 0.29, 0.9559, 0.04611, 0.2898, 0.9554, 0.05587, 0.2899, 0.9554, 0.05587, 0.2898, 0.9554, 0.05593, 0.2899, 0.9554, 0.05593, 0.2897, 0.955, 0.06416, 0.2897, 0.955, 0.06416, 0.2897, 0.955, 0.06417, 0.2897, 0.955, 0.06417, 0.2895, 0.9545, 0.07178, 0.2896, 0.9545, 0.07178, 0.2895, 0.9545, 0.07183, 0.2896, 0.9545, 0.07183, 0.2894, 0.9539, 0.07938, 0.2894, 0.9539, 0.07938, 0.2894, 0.9539, 0.0794, 0.2894, 0.9539, 0.0794, 0.2892, 0.9533, 0.08766, 0.2892, 0.9532, 0.08766, 0.2892, 0.9533, 0.08767, 0.2892, 0.9532, 0.08767, 0.2889, 0.9524, 0.09741, 0.289, 0.9524, 0.09741, 0.2889, 0.9524, 0.09744, 0.289, 0.9524, 0.09744, 0.2885, 0.9512, 0.1096, 0.2886, 0.9512, 0.1096, 0.09796, 0.9946, 0.03391, 0.09799, 0.9946, 0.03391, 0.09791, 0.9941, 0.04608, 0.09793, 0.9941, 0.04608, 0.09791, 0.9941, 0.04611, 0.09794, 0.9941, 0.04611, 0.09786, 0.9936, 0.05587, 0.09789, 0.9936, 0.05587, 0.09786, 0.9936, 0.05593, 0.09789, 0.9936, 0.05593, 0.09782, 0.9931, 0.06416, 0.09784, 0.9931, 0.06416, 0.09782, 0.9931, 0.06417, 0.09784, 0.9931, 0.06417, 0.09776, 0.9926, 0.07178, 0.09779, 0.9926, 0.07178, 0.09776, 0.9926, 0.07178, 0.09779, 0.9926, 0.07178, 0.09771, 0.992, 0.07938, 0.09774, 0.992, 0.07938, 0.09771, 0.992, 0.0794, 0.09774, 0.992, 0.0794, 0.09764, 0.9914, 0.08762, 0.09768, 0.9914, 0.08762, 0.09764, 0.9914, 0.08767, 0.09768, 0.9913, 0.08767, 0.09755, 0.9905, 0.09741, 0.0976, 0.9904, 0.09741, 0.09755, 0.9904, 0.09744, 0.09761, 0.9904, 0.09744, 0.09743, 0.9892, 0.1096, 0.0975, 0.9892, 0.1096, -0.09796, 0.9946, 0.03387, -0.09796, 0.9946, 0.03387, -0.09796, 0.9946, 0.03387, -0.09796, 0.9946, 0.03387])] * 3)])
me_cone = bpy.data.meshes.new('Cone')
me_cone.from_pydata([(1.846e-09, 1.278, -1.0), (0.2492, 1.253, -1.0), (0.4889, 1.18, -1.0), (0.7098, 1.062, -1.0), (0.9034, 0.9034, -1.0), (1.062, 0.7098, -1.0), (1.18, 0.4889, -1.0), (1.253, 0.2492, -1.0), (1.278, -3.692e-09, -1.0), (1.253, -0.2492, -1.0), (1.18, -0.4889, -1.0), (1.062, -0.7098, -1.0), (0.9034, -0.9034, -1.0), (0.7098, -1.062, -1.0), (0.4889, -1.18, -1.0), (0.2492, -1.253, -1.0), (1.846e-09, -1.278, -1.0), (-0.2492, -1.253, -1.0), (-0.4889, -1.18, -1.0), (-0.7098, -1.062, -1.0), (-0.9034, -0.9034, -1.0), (-1.062, -0.7098, -1.0), (-1.18, -0.4889, -1.0), (-1.253, -0.2492, -1.0), (-1.278, -3.692e-09, -1.0), (-1.253, 0.2492, -1.0), (-1.18, 0.4889, -1.0), (-1.062, 0.7098, -1.0), (-0.9034, 0.9034, -1.0), (-0.7098, 1.062, -1.0), (-0.4889, 1.18, -1.0), (-0.2492, 1.253, -1.0), (0.0, 0.0, -0.09712), (-0.6265, -0.1246, -0.5486), (0.5311, 0.3549, -0.5486), (0.2445, 0.5902, -0.5486), (9.229e-10, 0.6388, -0.5486), (-0.1246, -0.6265, -0.5486), (1.491e-09, 1.032, -0.4896), (0.2013, 1.012, -0.4896), (0.3949, 0.9533, -0.4896), (0.5732, 0.8579, -0.4896), (0.7296, 0.7296, -0.4896), (0.8579, 0.5732, -0.4896), (0.9533, 0.3949, -0.4896), (1.012, 0.2013, -0.4896), (1.032, -2.982e-09, -0.4896), (1.012, -0.2013, -0.4896), (0.9533, -0.3949, -0.4896), (0.8579, -0.5732, -0.4896), (0.7296, -0.7296, -0.4896), (0.5732, -0.8579, -0.4896), (0.3949, -0.9533, -0.4896), (0.2013, -1.012, -0.4896), (1.491e-09, -1.032, -0.4896), (-0.2013, -1.012, -0.4896), (-0.3949, -0.9533, -0.4896), (-0.5732, -0.8579, -0.4896), (-0.7296, -0.7296, -0.4896), (-0.8579, -0.5732, -0.4896), (-0.9533, -0.3949, -0.4896), (-1.012, -0.2013, -0.4896), (-1.032, -2.982e-09, -0.4896), (-1.012, 0.2013, -0.4896), (-0.9533, 0.3949, -0.4896), (-0.8579, 0.5732, -0.4896), (-0.7296, 0.7296, -0.4896), (-0.5732, 0.8579, -0.4896), (-0.3949, 0.9533, -0.4896), (-0.2013, 1.012, -0.4896), (0.0, 0.0, 0.2395), (-0.506, -0.1006, -0.125), (0.429, 0.2866, -0.125), (0.1974, 0.4766, -0.125), (7.454e-10, 0.5159, -0.125), (-0.1006, -0.506, -0.125), (1.336e-09, 0.9243, -0.1026), (0.1803, 0.9066, -0.1026), (0.3537, 0.854, -0.1026), (0.5135, 0.7686, -0.1026), (0.6536, 0.6536, -0.1026), (0.7686, 0.5135, -0.1026), (0.854, 0.3537, -0.1026), (0.9066, 0.1803, -0.1026), (0.9243, -2.671e-09, -0.1026), (0.9066, -0.1803, -0.1026), (0.854, -0.3537, -0.1026), (0.7686, -0.5135, -0.1026), (0.6536, -0.6536, -0.1026), (0.5135, -0.7686, -0.1026), (0.3537, -0.854, -0.1026), (0.1803, -0.9066, -0.1026), (1.336e-09, -0.9243, -0.1026), (-0.1803, -0.9066, -0.1026), (-0.3537, -0.854, -0.1026), (-0.5135, -0.7686, -0.1026), (-0.6536, -0.6536, -0.1026), (-0.7686, -0.5135, -0.1026), (-0.854, -0.3537, -0.1026), (-0.9066, -0.1803, -0.1026), (-0.9243, -2.671e-09, -0.1026), (-0.9066, 0.1803, -0.1026), (-0.854, 0.3537, -0.1026), (-0.7686, 0.5135, -0.1026), (-0.6536, 0.6536, -0.1026), (-0.5135, 0.7686, -0.1026), (-0.3537, 0.854, -0.1026), (-0.1803, 0.9066, -0.1026), (0.0, 0.0, 0.5506), (-0.4533, -0.09017, 0.224), (0.3843, 0.2568, 0.224), (0.1769, 0.427, 0.224), (6.678e-10, 0.4622, 0.224), (-0.09017, -0.4533, 0.224)], [], [(0, 36, 32, 1), (1, 32, 35, 2), (2, 35, 32, 3), (3, 32, 4), (4, 32, 34, 5), (5, 34, 32, 6), (6, 32, 7), (7, 32, 8), (8, 32, 9), (9, 32, 10), (10, 32, 11), (11, 32, 12), (12, 32, 13), (13, 32, 14), (14, 32, 15), (15, 32, 16), (16, 32, 37, 17), (17, 37, 32, 18), (18, 32, 19), (19, 32, 20), (20, 32, 21), (21, 32, 22), (22, 32, 33, 23), (23, 33, 32, 24), (24, 32, 25), (25, 32, 26), (26, 32, 27), (27, 32, 28), (28, 32, 29), (29, 32, 30), (30, 32, 31), (31, 32, 36, 0), (38, 74, 70, 39), (39, 70, 73, 40), (40, 73, 70, 41), (41, 70, 42), (42, 70, 72, 43), (43, 72, 70, 44), (44, 70, 45), (45, 70, 46), (46, 70, 47), (47, 70, 48), (48, 70, 49), (49, 70, 50), (50, 70, 51), (51, 70, 52), (52, 70, 53), (53, 70, 54), (54, 70, 75, 55), (55, 75, 70, 56), (56, 70, 57), (57, 70, 58), (58, 70, 59), (59, 70, 60), (60, 70, 71, 61), (61, 71, 70, 62), (62, 70, 63), (63, 70, 64), (64, 70, 65), (65, 70, 66), (66, 70, 67), (67, 70, 68), (68, 70, 69), (69, 70, 74, 38), (76, 112, 108, 77), (77, 108, 111, 78), (78, 111, 108, 79), (79, 108, 80), (80, 108, 110, 81), (81, 110, 108, 82), (82, 108, 83), (83, 108, 84), (84, 108, 85), (85, 108, 86), (86, 108, 87), (87, 108, 88), (88, 108, 89), (89, 108, 90), (90, 108, 91), (91, 108, 92), (92, 108, 113, 93), (93, 113, 108, 94), (94, 108, 95), (95, 108, 96), (96, 108, 97), (97, 108, 98), (98, 108, 109, 99), (99, 109, 108, 100), (100, 108, 101), (101, 108, 102), (102, 108, 103), (103, 108, 104), (104, 108, 105), (105, 108, 106), (106, 108, 107), (107, 108, 112, 76)])
_uv = me_cone.uv_layers.new(name='UVMap')
_uv.uv.foreach_set('vector', [0.25, 0.49, 0.25, 0.37, 0.25, 0.25, 0.2968, 0.4854, 0.2968, 0.4854, 0.25, 0.25, 0.2959, 0.3609, 0.3418, 0.4717, 0.3418, 0.4717, 0.2959, 0.3609, 0.25, 0.25, 0.3833, 0.4496, 0.3833, 0.4496, 0.25, 0.25, 0.4197, 0.4197, 0.4197, 0.4197, 0.25, 0.25, 0.3498, 0.3167, 0.4496, 0.3833, 0.4496, 0.3833, 0.3498, 0.3167, 0.25, 0.25, 0.4717, 0.3418, 0.4717, 0.3418, 0.25, 0.25, 0.4854, 0.2968, 0.4854, 0.2968, 0.25, 0.25, 0.49, 0.25, 0.49, 0.25, 0.25, 0.25, 0.4854, 0.2032, 0.4854, 0.2032, 0.25, 0.25, 0.4717, 0.1582, 0.4717, 0.1582, 0.25, 0.25, 0.4496, 0.1167, 0.4496, 0.1167, 0.25, 0.25, 0.4197, 0.08029, 0.4197, 0.08029, 0.25, 0.25, 0.3833, 0.05045, 0.3833, 0.05045, 0.25, 0.25, 0.3418, 0.02827, 0.3418, 0.02827, 0.25, 0.25, 0.2968, 0.01461, 0.2968, 0.01461, 0.25, 0.25, 0.25, 0.01, 0.25, 0.01, 0.25, 0.25, 0.2266, 0.1323, 0.2032, 0.01461, 0.2032, 0.01461, 0.2266, 0.1323, 0.25, 0.25, 0.1582, 0.02827, 0.1582, 0.02827, 0.25, 0.25, 0.1167, 0.05045, 0.1167, 0.05045, 0.25, 0.25, 0.08029, 0.08029, 0.08029, 0.08029, 0.25, 0.25, 0.05045, 0.1167, 0.05045, 0.1167, 0.25, 0.25, 0.02827, 0.1582, 0.02827, 0.1582, 0.25, 0.25, 0.1323, 0.2266, 0.01461, 0.2032, 0.01461, 0.2032, 0.1323, 0.2266, 0.25, 0.25, 0.01, 0.25, 0.01, 0.25, 0.25, 0.25, 0.01461, 0.2968, 0.01461, 0.2968, 0.25, 0.25, 0.02827, 0.3418, 0.02827, 0.3418, 0.25, 0.25, 0.05045, 0.3833, 0.05045, 0.3833, 0.25, 0.25, 0.08029, 0.4197, 0.08029, 0.4197, 0.25, 0.25, 0.1167, 0.4496, 0.1167, 0.4496, 0.25, 0.25, 0.1582, 0.4717, 0.1582, 0.4717, 0.25, 0.25, 0.2032, 0.4854, 0.2032, 0.4854, 0.25, 0.25, 0.25, 0.37, 0.25, 0.49, 0.25, 0.49, 0.25, 0.37, 0.25, 0.25, 0.2968, 0.4854, 0.2968, 0.4854, 0.25, 0.25, 0.2959, 0.3609, 0.3418, 0.4717, 0.3418, 0.4717, 0.2959, 0.3609, 0.25, 0.25, 0.3833, 0.4496, 0.3833, 0.4496, 0.25, 0.25, 0.4197, 0.4197, 0.4197, 0.4197, 0.25, 0.25, 0.3498, 0.3167, 0.4496, 0.3833, 0.4496, 0.3833, 0.3498, 0.3167, 0.25, 0.25, 0.4717, 0.3418, 0.4717, 0.3418, 0.25, 0.25, 0.4854, 0.2968, 0.4854, 0.2968, 0.25, 0.25, 0.49, 0.25, 0.49, 0.25, 0.25, 0.25, 0.4854, 0.2032, 0.4854, 0.2032, 0.25, 0.25, 0.4717, 0.1582, 0.4717, 0.1582, 0.25, 0.25, 0.4496, 0.1167, 0.4496, 0.1167, 0.25, 0.25, 0.4197, 0.08029, 0.4197, 0.08029, 0.25, 0.25, 0.3833, 0.05045, 0.3833, 0.05045, 0.25, 0.25, 0.3418, 0.02827, 0.3418, 0.02827, 0.25, 0.25, 0.2968, 0.01461, 0.2968, 0.01461, 0.25, 0.25, 0.25, 0.01, 0.25, 0.01, 0.25, 0.25, 0.2266, 0.1323, 0.2032, 0.01461, 0.2032, 0.01461, 0.2266, 0.1323, 0.25, 0.25, 0.1582, 0.02827, 0.1582, 0.02827, 0.25, 0.25, 0.1167, 0.05045, 0.1167, 0.05045, 0.25, 0.25, 0.08029, 0.08029, 0.08029, 0.08029, 0.25, 0.25, 0.05045, 0.1167, 0.05045, 0.1167, 0.25, 0.25, 0.02827, 0.1582, 0.02827, 0.1582, 0.25, 0.25, 0.1323, 0.2266, 0.01461, 0.2032, 0.01461, 0.2032, 0.1323, 0.2266, 0.25, 0.25, 0.01, 0.25, 0.01, 0.25, 0.25, 0.25, 0.01461, 0.2968, 0.01461, 0.2968, 0.25, 0.25, 0.02827, 0.3418, 0.02827, 0.3418, 0.25, 0.25, 0.05045, 0.3833, 0.05045, 0.3833, 0.25, 0.25, 0.08029, 0.4197, 0.08029, 0.4197, 0.25, 0.25, 0.1167, 0.4496, 0.1167, 0.4496, 0.25, 0.25, 0.1582, 0.4717, 0.1582, 0.4717, 0.25, 0.25, 0.2032, 0.4854, 0.2032, 0.4854, 0.25, 0.25, 0.25, 0.37, 0.25, 0.49, 0.25, 0.49, 0.25, 0.37, 0.25, 0.25, 0.2968, 0.4854, 0.2968, 0.4854, 0.25, 0.25, 0.2959, 0.3609, 0.3418, 0.4717, 0.3418, 0.4717, 0.2959, 0.3609, 0.25, 0.25, 0.3833, 0.4496, 0.3833, 0.4496, 0.25, 0.25, 0.4197, 0.4197, 0.4197, 0.4197, 0.25, 0.25, 0.3498, 0.3167, 0.4496, 0.3833, 0.4496, 0.3833, 0.3498, 0.3167, 0.25, 0.25, 0.4717, 0.3418, 0.4717, 0.3418, 0.25, 0.25, 0.4854, 0.2968, 0.4854, 0.2968, 0.25, 0.25, 0.49, 0.25, 0.49, 0.25, 0.25, 0.25, 0.4854, 0.2032, 0.4854, 0.2032, 0.25, 0.25, 0.4717, 0.1582, 0.4717, 0.1582, 0.25, 0.25, 0.4496, 0.1167, 0.4496, 0.1167, 0.25, 0.25, 0.4197, 0.08029, 0.4197, 0.08029, 0.25, 0.25, 0.3833, 0.05045, 0.3833, 0.05045, 0.25, 0.25, 0.3418, 0.02827, 0.3418, 0.02827, 0.25, 0.25, 0.2968, 0.01461, 0.2968, 0.01461, 0.25, 0.25, 0.25, 0.01, 0.25, 0.01, 0.25, 0.25, 0.2266, 0.1323, 0.2032, 0.01461, 0.2032, 0.01461, 0.2266, 0.1323, 0.25, 0.25, 0.1582, 0.02827, 0.1582, 0.02827, 0.25, 0.25, 0.1167, 0.05045, 0.1167, 0.05045, 0.25, 0.25, 0.08029, 0.08029, 0.08029, 0.08029, 0.25, 0.25, 0.05045, 0.1167, 0.05045, 0.1167, 0.25, 0.25, 0.02827, 0.1582, 0.02827, 0.1582, 0.25, 0.25, 0.1323, 0.2266, 0.01461, 0.2032, 0.01461, 0.2032, 0.1323, 0.2266, 0.25, 0.25, 0.01, 0.25, 0.01, 0.25, 0.25, 0.25, 0.01461, 0.2968, 0.01461, 0.2968, 0.25, 0.25, 0.02827, 0.3418, 0.02827, 0.3418, 0.25, 0.25, 0.05045, 0.3833, 0.05045, 0.3833, 0.25, 0.25, 0.08029, 0.4197, 0.08029, 0.4197, 0.25, 0.25, 0.1167, 0.4496, 0.1167, 0.4496, 0.25, 0.25, 0.1582, 0.4717, 0.1582, 0.4717, 0.25, 0.25, 0.2032, 0.4854, 0.2032, 0.4854, 0.25, 0.25, 0.25, 0.37, 0.25, 0.49])
me_cone.materials.append(mat_hojas)
me_cone.update()

# ---- objects
ob_cylinder = bpy.data.objects.new('Cylinder', me_cylinder)
ob_hojas = bpy.data.objects.new('Hojas', me_cone)

# ---- transforms, parenting, visibility, modifiers, constraints
ob_cylinder.location = (0.0, 0.0, 1.041)
ob_hojas.location = (0.0, 0.0, 6.117)
ob_hojas.scale = (2.241, 2.241, 4.323)
_m = ob_hojas.modifiers.new('Auto Smooth', 'NODES')
_m.node_group = ng_auto_smooth
_gi = [s.identifier for s in ng_auto_smooth.interface.items_tree if s.item_type == 'SOCKET' and s.in_out == 'INPUT']
_m[_gi[1]] = 0.5236  # Angle

# ---- collection membership
col_collection.objects.link(ob_cylinder)
col_collection.objects.link(ob_hojas)

# ---- scene / render settings (as saved in the file)
scene.frame_start = 1; scene.frame_end = 250; scene.frame_set(1)
scene.render.engine = 'BLENDER_EEVEE_NEXT'
scene.cycles.sampling_pattern = 'TABULATED_SOBOL'
scene.cycles.use_light_tree = False
scene.view_settings.view_transform = 'Filmic'
bpy.context.view_layer.update()

# ---- added for rendering (the .blend has no active camera and no usable light): camera, sun
cam_auto = bpy.data.cameras.new('AutoCamera')
cam_auto.lens = 50.0
cam_auto.sensor_width = 36.0
cam_auto.clip_end = 1000.0
ob_auto_camera = bpy.data.objects.new('AutoCamera', cam_auto)
scene.collection.objects.link(ob_auto_camera)
ob_auto_camera.location = (10.8322, -12.9986, 12.9351)
ob_auto_camera.rotation_euler = (1.09748, -7.21219e-08, 0.694738)
scene.camera = ob_auto_camera
light_auto_sun = bpy.data.lights.new('AutoSun', 'SUN')
light_auto_sun.energy = 3.0
light_auto_sun.angle = 0.0523599
ob_auto_sun = bpy.data.objects.new('AutoSun', light_auto_sun)
scene.collection.objects.link(ob_auto_sun)
ob_auto_sun.rotation_euler = (0.872665, 0.174533, 0.523599)
bpy.context.view_layer.update()
